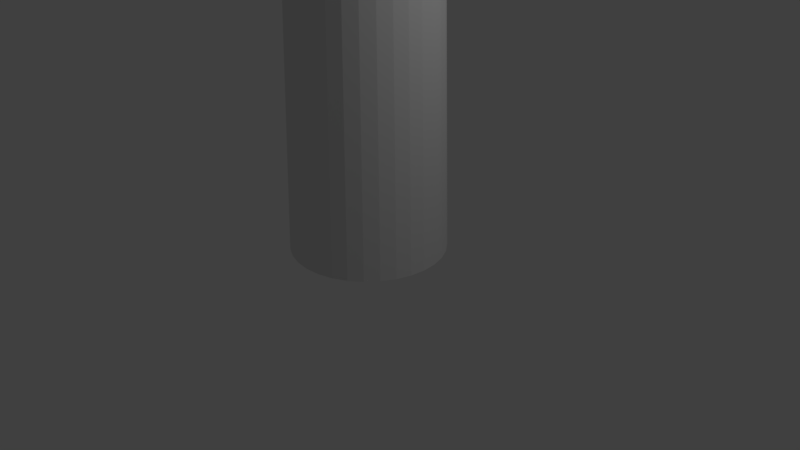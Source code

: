 # Source: pinoEmblema.blend  (saved by Blender 2.79.0; exported with 4.5.12 LTS)
import bpy
from mathutils import Matrix  # noqa: F401  (used for matrix-valued properties, if any)

bpy.ops.wm.read_factory_settings(use_empty=True)
scene = bpy.context.scene
scene.name = 'Scene'

# ---- collections
col_collection_1 = bpy.data.collections.new('Collection 1'); scene.collection.children.link(col_collection_1)

# ---- world
world_world = bpy.data.worlds.new('World'); scene.world = world_world
world_world.color = (0.05088, 0.05088, 0.05088)
world_world.use_sun_shadow = False
world_world.sun_shadow_jitter_overblur = 0.0
world_world.cycles.sampling_method = 'MANUAL'

# ---- cameras
cam_camera = bpy.data.cameras.new('Camera')
cam_camera.clip_end = 100.0
cam_camera.lens = 35.0
cam_camera.sensor_width = 32.0
cam_camera.sensor_height = 18.0
cam_camera.ortho_scale = 7.314
cam_camera.dof.focus_distance = 0.0
cam_camera.dof.aperture_fstop = 128.0

# ---- lights
light_lamp = bpy.data.lights.new('Lamp', 'POINT')
light_lamp.transmission_factor = 0.0
light_lamp.cutoff_distance = 30.0
light_lamp.energy = 100.0
light_lamp.shadow_buffer_clip_start = 1.001
light_lamp.shadow_soft_size = 0.1
light_lamp.shadow_maximum_resolution = 0.006
light_lamp.use_absolute_resolution = True

# ---- meshes
me_cylinder_002 = bpy.data.meshes.new('Cylinder.002')
me_cylinder_002.from_pydata([(-5.322, -1.172, 3.217), (0.2083, 1.487, 3.044), (-5.357, -1.106, 3.219), (0.1467, 1.48, 3.061), (-5.392, -1.041, 3.217), (0.07859, 1.483, 3.075), (-5.427, -0.9794, 3.21), (0.005987, 1.496, 3.085), (-5.459, -0.9226, 3.198), (-0.06842, 1.519, 3.092), (-5.489, -0.8733, 3.183), (-0.1418, 1.551, 3.094), (-5.514, -0.8333, 3.164), (-0.2112, 1.59, 3.091), (-5.534, -0.8041, 3.142), (-0.2742, 1.636, 3.085), (-5.548, -0.787, 3.119), (-0.3281, 1.686, 3.074), (-5.555, -0.7824, 3.095), (-0.3711, 1.738, 3.06), (-5.555, -0.7907, 3.07), (-0.4013, 1.79, 3.043), (-5.549, -0.8115, 3.047), (-0.4177, 1.841, 3.023), (-5.536, -0.844, 3.025), (-0.4196, 1.889, 3.002), (-5.516, -0.8869, 3.007), (-0.407, 1.931, 2.979), (-5.492, -0.9386, 2.991), (-0.3803, 1.966, 2.957), (-5.463, -0.9971, 2.979), (-0.3405, 1.993, 2.936), (-5.43, -1.06, 2.972), (-0.2893, 2.01, 2.917), (-5.395, -1.125, 2.97), (-0.2285, 2.017, 2.899), (-5.36, -1.19, 2.972), (-0.1605, 2.014, 2.885), (-5.326, -1.252, 2.979), (-0.08785, 2.001, 2.875), (-5.293, -1.309, 2.991), (-0.01344, 1.978, 2.869), (-5.263, -1.358, 3.006), (0.05991, 1.946, 2.867), (-5.238, -1.398, 3.025), (0.1294, 1.906, 2.869), (-5.218, -1.428, 3.047), (0.1923, 1.861, 2.876), (-5.204, -1.445, 3.07), (0.2463, 1.811, 2.886), (-5.197, -1.449, 3.094), (0.2892, 1.759, 2.901), (-5.197, -1.441, 3.119), (0.3195, 1.706, 2.918), (-5.203, -1.42, 3.142), (0.3359, 1.655, 2.938), (-5.217, -1.388, 3.163), (0.3378, 1.608, 2.959), (-5.236, -1.345, 3.182), (0.3251, 1.566, 2.981), (-5.261, -1.293, 3.198), (0.2984, 1.531, 3.003), (-5.29, -1.235, 3.209), (0.2588, 1.504, 3.024), (0.523, 2.382, 3.244), (0.5712, 2.388, 3.231), (0.4696, 2.384, 3.255), (0.4128, 2.395, 3.263), (0.3545, 2.413, 3.268), (0.297, 2.438, 3.269), (0.2426, 2.469, 3.267), (0.1933, 2.504, 3.262), (0.151, 2.543, 3.254), (0.1174, 2.584, 3.243), (0.09373, 2.626, 3.229), (0.08089, 2.665, 3.214), (0.07939, 2.703, 3.197), (0.08929, 2.736, 3.18), (0.1102, 2.763, 3.162), (0.1413, 2.784, 3.146), (0.1815, 2.797, 3.131), (0.2291, 2.803, 3.117), (0.2824, 2.801, 3.106), (0.3393, 2.79, 3.098), (0.3975, 2.772, 3.093), (0.455, 2.747, 3.092), (0.5094, 2.716, 3.093), (0.5587, 2.681, 3.099), (0.601, 2.642, 3.107), (0.6346, 2.601, 3.118), (0.6583, 2.559, 3.132), (0.6711, 2.52, 3.147), (0.6726, 2.482, 3.164), (0.6627, 2.449, 3.181), (0.6418, 2.422, 3.198), (0.6108, 2.401, 3.215), (1.08, 3.451, 3.4), (1.09, 3.495, 3.393), (1.061, 3.41, 3.407), (1.034, 3.375, 3.414), (0.9991, 3.346, 3.421), (0.9586, 3.324, 3.427), (0.9136, 3.31, 3.432), (0.8659, 3.305, 3.436), (0.8174, 3.309, 3.439), (0.7698, 3.322, 3.44), (0.7251, 3.343, 3.44), (0.6848, 3.372, 3.439), (0.6507, 3.407, 3.437), (0.6239, 3.447, 3.433), (0.6056, 3.49, 3.428), (0.5964, 3.536, 3.422), (0.5966, 3.581, 3.416), (0.6064, 3.625, 3.409), (0.6252, 3.665, 3.402), (0.6524, 3.701, 3.395), (0.6869, 3.73, 3.389), (0.7274, 3.752, 3.383), (0.7724, 3.766, 3.377), (0.82, 3.771, 3.373), (0.8686, 3.767, 3.37), (0.9161, 3.754, 3.369), (0.9609, 3.733, 3.369), (1.001, 3.704, 3.37), (1.035, 3.669, 3.372), (1.062, 3.629, 3.376), (1.08, 3.586, 3.381), (1.09, 3.54, 3.387), (1.096, 3.787, 3.625), (1.101, 3.807, 3.622), (1.088, 3.769, 3.629), (1.075, 3.753, 3.632), (1.06, 3.739, 3.635), (1.041, 3.729, 3.638), (1.021, 3.723, 3.64), (0.9991, 3.721, 3.642), (0.977, 3.723, 3.643), (0.9553, 3.729, 3.644), (0.9349, 3.738, 3.644), (0.9166, 3.751, 3.643), (0.901, 3.767, 3.642), (0.8888, 3.785, 3.64), (0.8805, 3.805, 3.638), (0.8763, 3.826, 3.636), (0.8764, 3.847, 3.633), (0.8808, 3.867, 3.63), (0.8894, 3.885, 3.626), (0.9018, 3.901, 3.623), (0.9175, 3.915, 3.62), (0.936, 3.925, 3.617), (0.9565, 3.931, 3.615), (0.9782, 3.933, 3.613), (1.0, 3.931, 3.612), (1.022, 3.925, 3.611), (1.042, 3.916, 3.611), (1.061, 3.903, 3.612), (1.076, 3.887, 3.613), (1.088, 3.869, 3.615), (1.097, 3.849, 3.617), (1.101, 3.828, 3.619)], [], [(0, 1, 3, 2), (2, 3, 5, 4), (4, 5, 7, 6), (6, 7, 9, 8), (8, 9, 11, 10), (10, 11, 13, 12), (12, 13, 15, 14), (14, 15, 17, 16), (16, 17, 19, 18), (18, 19, 21, 20), (20, 21, 23, 22), (22, 23, 25, 24), (24, 25, 27, 26), (26, 27, 29, 28), (28, 29, 31, 30), (30, 31, 33, 32), (32, 33, 35, 34), (34, 35, 37, 36), (36, 37, 39, 38), (38, 39, 41, 40), (40, 41, 43, 42), (42, 43, 45, 44), (44, 45, 47, 46), (46, 47, 49, 48), (48, 49, 51, 50), (50, 51, 53, 52), (52, 53, 55, 54), (54, 55, 57, 56), (56, 57, 59, 58), (58, 59, 61, 60), (5, 3, 64, 66), (60, 61, 63, 62), (62, 63, 1, 0), (0, 2, 4, 6, 8, 10, 12, 14, 16, 18, 20, 22, 24, 26, 28, 30, 32, 34, 36, 38, 40, 42, 44, 46, 48, 50, 52, 54, 56, 58, 60, 62), (81, 80, 112, 113), (23, 21, 74, 75), (41, 39, 83, 84), (59, 57, 92, 93), (15, 13, 70, 71), (33, 31, 79, 80), (51, 49, 88, 89), (7, 5, 66, 67), (25, 23, 75, 76), (43, 41, 84, 85), (61, 59, 93, 94), (17, 15, 71, 72), (35, 33, 80, 81), (53, 51, 89, 90), (9, 7, 67, 68), (27, 25, 76, 77), (45, 43, 85, 86), (63, 61, 94, 95), (19, 17, 72, 73), (37, 35, 81, 82), (55, 53, 90, 91), (11, 9, 68, 69), (29, 27, 77, 78), (47, 45, 86, 87), (3, 1, 65, 64), (1, 63, 95, 65), (21, 19, 73, 74), (39, 37, 82, 83), (57, 55, 91, 92), (13, 11, 69, 70), (31, 29, 78, 79), (49, 47, 87, 88), (116, 115, 147, 148), (68, 67, 99, 100), (95, 94, 126, 127), (82, 81, 113, 114), (69, 68, 100, 101), (65, 95, 127, 97), (83, 82, 114, 115), (70, 69, 101, 102), (84, 83, 115, 116), (71, 70, 102, 103), (85, 84, 116, 117), (72, 71, 103, 104), (86, 85, 117, 118), (73, 72, 104, 105), (87, 86, 118, 119), (74, 73, 105, 106), (88, 87, 119, 120), (75, 74, 106, 107), (89, 88, 120, 121), (76, 75, 107, 108), (90, 89, 121, 122), (77, 76, 108, 109), (91, 90, 122, 123), (78, 77, 109, 110), (64, 65, 97, 96), (92, 91, 123, 124), (79, 78, 110, 111), (66, 64, 96, 98), (93, 92, 124, 125), (80, 79, 111, 112), (67, 66, 98, 99), (94, 93, 125, 126), (128, 129, 159, 158, 157, 156, 155, 154, 153, 152, 151, 150, 149, 148, 147, 146, 145, 144, 143, 142, 141, 140, 139, 138, 137, 136, 135, 134, 133, 132, 131, 130), (103, 102, 134, 135), (117, 116, 148, 149), (104, 103, 135, 136), (118, 117, 149, 150), (105, 104, 136, 137), (119, 118, 150, 151), (106, 105, 137, 138), (120, 119, 151, 152), (107, 106, 138, 139), (121, 120, 152, 153), (108, 107, 139, 140), (122, 121, 153, 154), (109, 108, 140, 141), (123, 122, 154, 155), (110, 109, 141, 142), (96, 97, 129, 128), (124, 123, 155, 156), (111, 110, 142, 143), (98, 96, 128, 130), (125, 124, 156, 157), (112, 111, 143, 144), (99, 98, 130, 131), (126, 125, 157, 158), (113, 112, 144, 145), (100, 99, 131, 132), (127, 126, 158, 159), (114, 113, 145, 146), (101, 100, 132, 133), (97, 127, 159, 129), (115, 114, 146, 147), (102, 101, 133, 134)])
me_cylinder_002.use_remesh_preserve_volume = False
me_cylinder_002.use_remesh_preserve_attributes = False
me_cylinder_002.use_mirror_vertex_groups = False
me_cylinder_002.update()
me_cylinder = bpy.data.meshes.new('Cylinder')
me_cylinder.from_pydata([(0.0, 1.0, -0.07413), (8.978e-08, 0.2439, 1.926), (0.1951, 0.9808, -0.07413), (0.04758, 0.2392, 1.926), (0.3827, 0.9239, -0.07413), (0.09334, 0.2253, 1.926), (0.5556, 0.8315, -0.07413), (0.1355, 0.2028, 1.926), (0.7071, 0.7071, -0.07413), (0.1725, 0.1725, 1.926), (0.8315, 0.5556, -0.07413), (0.2028, 0.1355, 1.926), (0.9239, 0.3827, -0.07413), (0.2253, 0.09334, 1.926), (0.9808, 0.1951, -0.07413), (0.2392, 0.04758, 1.926), (1.0, 7.55e-08, -0.07413), (0.2439, 2.339e-07, 1.926), (0.9808, -0.1951, -0.07413), (0.2392, -0.04758, 1.926), (0.9239, -0.3827, -0.07413), (0.2253, -0.09334, 1.926), (0.8315, -0.5556, -0.07413), (0.2028, -0.1355, 1.926), (0.7071, -0.7071, -0.07413), (0.1725, -0.1725, 1.926), (0.5556, -0.8315, -0.07413), (0.1355, -0.2028, 1.926), (0.3827, -0.9239, -0.07413), (0.09334, -0.2253, 1.926), (0.1951, -0.9808, -0.07413), (0.04758, -0.2392, 1.926), (-3.258e-07, -1.0, -0.07413), (1.031e-08, -0.2439, 1.926), (-0.1951, -0.9808, -0.07413), (-0.04758, -0.2392, 1.926), (-0.3827, -0.9239, -0.07413), (-0.09334, -0.2253, 1.926), (-0.5556, -0.8315, -0.07413), (-0.1355, -0.2028, 1.926), (-0.7071, -0.7071, -0.07413), (-0.1725, -0.1725, 1.926), (-0.8315, -0.5556, -0.07413), (-0.2028, -0.1355, 1.926), (-0.9239, -0.3827, -0.07413), (-0.2253, -0.09334, 1.926), (-0.9808, -0.1951, -0.07413), (-0.2392, -0.04758, 1.926), (-1.0, 9.656e-07, -0.07413), (-0.2439, 4.51e-07, 1.926), (-0.9808, 0.1951, -0.07413), (-0.2392, 0.04758, 1.926), (-0.9239, 0.3827, -0.07413), (-0.2253, 0.09334, 1.926), (-0.8315, 0.5556, -0.07413), (-0.2028, 0.1355, 1.926), (-0.7071, 0.7071, -0.07413), (-0.1725, 0.1725, 1.926), (-0.5556, 0.8315, -0.07413), (-0.1355, 0.2028, 1.926), (-0.3827, 0.9239, -0.07413), (-0.09334, 0.2253, 1.926), (-0.1951, 0.9808, -0.07413), (-0.04758, 0.2392, 1.926)], [], [(0, 1, 3, 2), (2, 3, 5, 4), (4, 5, 7, 6), (6, 7, 9, 8), (8, 9, 11, 10), (10, 11, 13, 12), (12, 13, 15, 14), (14, 15, 17, 16), (16, 17, 19, 18), (18, 19, 21, 20), (20, 21, 23, 22), (22, 23, 25, 24), (24, 25, 27, 26), (26, 27, 29, 28), (28, 29, 31, 30), (30, 31, 33, 32), (32, 33, 35, 34), (34, 35, 37, 36), (36, 37, 39, 38), (38, 39, 41, 40), (40, 41, 43, 42), (42, 43, 45, 44), (44, 45, 47, 46), (46, 47, 49, 48), (48, 49, 51, 50), (50, 51, 53, 52), (52, 53, 55, 54), (54, 55, 57, 56), (56, 57, 59, 58), (58, 59, 61, 60), (3, 1, 63, 61, 59, 57, 55, 53, 51, 49, 47, 45, 43, 41, 39, 37, 35, 33, 31, 29, 27, 25, 23, 21, 19, 17, 15, 13, 11, 9, 7, 5), (60, 61, 63, 62), (62, 63, 1, 0), (0, 2, 4, 6, 8, 10, 12, 14, 16, 18, 20, 22, 24, 26, 28, 30, 32, 34, 36, 38, 40, 42, 44, 46, 48, 50, 52, 54, 56, 58, 60, 62)])
me_cylinder.use_remesh_preserve_volume = False
me_cylinder.use_remesh_preserve_attributes = False
me_cylinder.use_mirror_vertex_groups = False
me_cylinder.update()
me_cylinder_003 = bpy.data.meshes.new('Cylinder.003')
me_cylinder_003.from_pydata([(-5.322, -1.172, 3.217), (0.2083, 1.487, 3.044), (-5.357, -1.106, 3.219), (0.1467, 1.48, 3.061), (-5.392, -1.041, 3.217), (0.07859, 1.483, 3.075), (-5.427, -0.9794, 3.21), (0.005987, 1.496, 3.085), (-5.459, -0.9226, 3.198), (-0.06842, 1.519, 3.092), (-5.489, -0.8733, 3.183), (-0.1418, 1.551, 3.094), (-5.514, -0.8333, 3.164), (-0.2112, 1.59, 3.091), (-5.534, -0.8041, 3.142), (-0.2742, 1.636, 3.085), (-5.548, -0.787, 3.119), (-0.3281, 1.686, 3.074), (-5.555, -0.7824, 3.095), (-0.3711, 1.738, 3.06), (-5.555, -0.7907, 3.07), (-0.4013, 1.79, 3.043), (-5.549, -0.8115, 3.047), (-0.4177, 1.841, 3.023), (-5.536, -0.844, 3.025), (-0.4196, 1.889, 3.002), (-5.516, -0.8869, 3.007), (-0.407, 1.931, 2.979), (-5.492, -0.9386, 2.991), (-0.3803, 1.966, 2.957), (-5.463, -0.9971, 2.979), (-0.3405, 1.993, 2.936), (-5.43, -1.06, 2.972), (-0.2893, 2.01, 2.917), (-5.395, -1.125, 2.97), (-0.2285, 2.017, 2.899), (-5.36, -1.19, 2.972), (-0.1605, 2.014, 2.885), (-5.326, -1.252, 2.979), (-0.08785, 2.001, 2.875), (-5.293, -1.309, 2.991), (-0.01344, 1.978, 2.869), (-5.263, -1.358, 3.006), (0.05991, 1.946, 2.867), (-5.238, -1.398, 3.025), (0.1294, 1.906, 2.869), (-5.218, -1.428, 3.047), (0.1923, 1.861, 2.876), (-5.204, -1.445, 3.07), (0.2463, 1.811, 2.886), (-5.197, -1.449, 3.094), (0.2892, 1.759, 2.901), (-5.197, -1.441, 3.119), (0.3195, 1.706, 2.918), (-5.203, -1.42, 3.142), (0.3359, 1.655, 2.938), (-5.217, -1.388, 3.163), (0.3378, 1.608, 2.959), (-5.236, -1.345, 3.182), (0.3251, 1.566, 2.981), (-5.261, -1.293, 3.198), (0.2984, 1.531, 3.003), (-5.29, -1.235, 3.209), (0.2588, 1.504, 3.024), (0.523, 2.382, 3.244), (0.5712, 2.388, 3.231), (0.4696, 2.384, 3.255), (0.4128, 2.395, 3.263), (0.3545, 2.413, 3.268), (0.297, 2.438, 3.269), (0.2426, 2.469, 3.267), (0.1933, 2.504, 3.262), (0.151, 2.543, 3.254), (0.1174, 2.584, 3.243), (0.09373, 2.626, 3.229), (0.08089, 2.665, 3.214), (0.07939, 2.703, 3.197), (0.08929, 2.736, 3.18), (0.1102, 2.763, 3.162), (0.1413, 2.784, 3.146), (0.1815, 2.797, 3.131), (0.2291, 2.803, 3.117), (0.2824, 2.801, 3.106), (0.3393, 2.79, 3.098), (0.3975, 2.772, 3.093), (0.455, 2.747, 3.092), (0.5094, 2.716, 3.093), (0.5587, 2.681, 3.099), (0.601, 2.642, 3.107), (0.6346, 2.601, 3.118), (0.6583, 2.559, 3.132), (0.6711, 2.52, 3.147), (0.6726, 2.482, 3.164), (0.6627, 2.449, 3.181), (0.6418, 2.422, 3.198), (0.6108, 2.401, 3.215), (1.08, 3.451, 3.4), (1.09, 3.495, 3.393), (1.061, 3.41, 3.407), (1.034, 3.375, 3.414), (0.9991, 3.346, 3.421), (0.9586, 3.324, 3.427), (0.9136, 3.31, 3.432), (0.8659, 3.305, 3.436), (0.8174, 3.309, 3.439), (0.7698, 3.322, 3.44), (0.7251, 3.343, 3.44), (0.6848, 3.372, 3.439), (0.6507, 3.407, 3.437), (0.6239, 3.447, 3.433), (0.6056, 3.49, 3.428), (0.5964, 3.536, 3.422), (0.5966, 3.581, 3.416), (0.6064, 3.625, 3.409), (0.6252, 3.665, 3.402), (0.6524, 3.701, 3.395), (0.6869, 3.73, 3.389), (0.7274, 3.752, 3.383), (0.7724, 3.766, 3.377), (0.82, 3.771, 3.373), (0.8686, 3.767, 3.37), (0.9161, 3.754, 3.369), (0.9609, 3.733, 3.369), (1.001, 3.704, 3.37), (1.035, 3.669, 3.372), (1.062, 3.629, 3.376), (1.08, 3.586, 3.381), (1.09, 3.54, 3.387), (1.096, 3.787, 3.625), (1.101, 3.807, 3.622), (1.088, 3.769, 3.629), (1.075, 3.753, 3.632), (1.06, 3.739, 3.635), (1.041, 3.729, 3.638), (1.021, 3.723, 3.64), (0.9991, 3.721, 3.642), (0.977, 3.723, 3.643), (0.9553, 3.729, 3.644), (0.9349, 3.738, 3.644), (0.9166, 3.751, 3.643), (0.901, 3.767, 3.642), (0.8888, 3.785, 3.64), (0.8805, 3.805, 3.638), (0.8763, 3.826, 3.636), (0.8764, 3.847, 3.633), (0.8808, 3.867, 3.63), (0.8894, 3.885, 3.626), (0.9018, 3.901, 3.623), (0.9175, 3.915, 3.62), (0.936, 3.925, 3.617), (0.9565, 3.931, 3.615), (0.9782, 3.933, 3.613), (1.0, 3.931, 3.612), (1.022, 3.925, 3.611), (1.042, 3.916, 3.611), (1.061, 3.903, 3.612), (1.076, 3.887, 3.613), (1.088, 3.869, 3.615), (1.097, 3.849, 3.617), (1.101, 3.828, 3.619)], [], [(0, 1, 3, 2), (2, 3, 5, 4), (4, 5, 7, 6), (6, 7, 9, 8), (8, 9, 11, 10), (10, 11, 13, 12), (12, 13, 15, 14), (14, 15, 17, 16), (16, 17, 19, 18), (18, 19, 21, 20), (20, 21, 23, 22), (22, 23, 25, 24), (24, 25, 27, 26), (26, 27, 29, 28), (28, 29, 31, 30), (30, 31, 33, 32), (32, 33, 35, 34), (34, 35, 37, 36), (36, 37, 39, 38), (38, 39, 41, 40), (40, 41, 43, 42), (42, 43, 45, 44), (44, 45, 47, 46), (46, 47, 49, 48), (48, 49, 51, 50), (50, 51, 53, 52), (52, 53, 55, 54), (54, 55, 57, 56), (56, 57, 59, 58), (58, 59, 61, 60), (5, 3, 64, 66), (60, 61, 63, 62), (62, 63, 1, 0), (0, 2, 4, 6, 8, 10, 12, 14, 16, 18, 20, 22, 24, 26, 28, 30, 32, 34, 36, 38, 40, 42, 44, 46, 48, 50, 52, 54, 56, 58, 60, 62), (81, 80, 112, 113), (23, 21, 74, 75), (41, 39, 83, 84), (59, 57, 92, 93), (15, 13, 70, 71), (33, 31, 79, 80), (51, 49, 88, 89), (7, 5, 66, 67), (25, 23, 75, 76), (43, 41, 84, 85), (61, 59, 93, 94), (17, 15, 71, 72), (35, 33, 80, 81), (53, 51, 89, 90), (9, 7, 67, 68), (27, 25, 76, 77), (45, 43, 85, 86), (63, 61, 94, 95), (19, 17, 72, 73), (37, 35, 81, 82), (55, 53, 90, 91), (11, 9, 68, 69), (29, 27, 77, 78), (47, 45, 86, 87), (3, 1, 65, 64), (1, 63, 95, 65), (21, 19, 73, 74), (39, 37, 82, 83), (57, 55, 91, 92), (13, 11, 69, 70), (31, 29, 78, 79), (49, 47, 87, 88), (116, 115, 147, 148), (68, 67, 99, 100), (95, 94, 126, 127), (82, 81, 113, 114), (69, 68, 100, 101), (65, 95, 127, 97), (83, 82, 114, 115), (70, 69, 101, 102), (84, 83, 115, 116), (71, 70, 102, 103), (85, 84, 116, 117), (72, 71, 103, 104), (86, 85, 117, 118), (73, 72, 104, 105), (87, 86, 118, 119), (74, 73, 105, 106), (88, 87, 119, 120), (75, 74, 106, 107), (89, 88, 120, 121), (76, 75, 107, 108), (90, 89, 121, 122), (77, 76, 108, 109), (91, 90, 122, 123), (78, 77, 109, 110), (64, 65, 97, 96), (92, 91, 123, 124), (79, 78, 110, 111), (66, 64, 96, 98), (93, 92, 124, 125), (80, 79, 111, 112), (67, 66, 98, 99), (94, 93, 125, 126), (128, 129, 159, 158, 157, 156, 155, 154, 153, 152, 151, 150, 149, 148, 147, 146, 145, 144, 143, 142, 141, 140, 139, 138, 137, 136, 135, 134, 133, 132, 131, 130), (103, 102, 134, 135), (117, 116, 148, 149), (104, 103, 135, 136), (118, 117, 149, 150), (105, 104, 136, 137), (119, 118, 150, 151), (106, 105, 137, 138), (120, 119, 151, 152), (107, 106, 138, 139), (121, 120, 152, 153), (108, 107, 139, 140), (122, 121, 153, 154), (109, 108, 140, 141), (123, 122, 154, 155), (110, 109, 141, 142), (96, 97, 129, 128), (124, 123, 155, 156), (111, 110, 142, 143), (98, 96, 128, 130), (125, 124, 156, 157), (112, 111, 143, 144), (99, 98, 130, 131), (126, 125, 157, 158), (113, 112, 144, 145), (100, 99, 131, 132), (127, 126, 158, 159), (114, 113, 145, 146), (101, 100, 132, 133), (97, 127, 159, 129), (115, 114, 146, 147), (102, 101, 133, 134)])
me_cylinder_003.use_remesh_preserve_volume = False
me_cylinder_003.use_remesh_preserve_attributes = False
me_cylinder_003.use_mirror_vertex_groups = False
me_cylinder_003.update()
me_cylinder_004 = bpy.data.meshes.new('Cylinder.004')
me_cylinder_004.from_pydata([(-5.322, -1.172, 3.217), (0.2083, 1.487, 3.044), (-5.357, -1.106, 3.219), (0.1467, 1.48, 3.061), (-5.392, -1.041, 3.217), (0.07859, 1.483, 3.075), (-5.427, -0.9794, 3.21), (0.005987, 1.496, 3.085), (-5.459, -0.9226, 3.198), (-0.06842, 1.519, 3.092), (-5.489, -0.8733, 3.183), (-0.1418, 1.551, 3.094), (-5.514, -0.8333, 3.164), (-0.2112, 1.59, 3.091), (-5.534, -0.8041, 3.142), (-0.2742, 1.636, 3.085), (-5.548, -0.787, 3.119), (-0.3281, 1.686, 3.074), (-5.555, -0.7824, 3.095), (-0.3711, 1.738, 3.06), (-5.555, -0.7907, 3.07), (-0.4013, 1.79, 3.043), (-5.549, -0.8115, 3.047), (-0.4177, 1.841, 3.023), (-5.536, -0.844, 3.025), (-0.4196, 1.889, 3.002), (-5.516, -0.8869, 3.007), (-0.407, 1.931, 2.979), (-5.492, -0.9386, 2.991), (-0.3803, 1.966, 2.957), (-5.463, -0.9971, 2.979), (-0.3405, 1.993, 2.936), (-5.43, -1.06, 2.972), (-0.2893, 2.01, 2.917), (-5.395, -1.125, 2.97), (-0.2285, 2.017, 2.899), (-5.36, -1.19, 2.972), (-0.1605, 2.014, 2.885), (-5.326, -1.252, 2.979), (-0.08785, 2.001, 2.875), (-5.293, -1.309, 2.991), (-0.01344, 1.978, 2.869), (-5.263, -1.358, 3.006), (0.05991, 1.946, 2.867), (-5.238, -1.398, 3.025), (0.1294, 1.906, 2.869), (-5.218, -1.428, 3.047), (0.1923, 1.861, 2.876), (-5.204, -1.445, 3.07), (0.2463, 1.811, 2.886), (-5.197, -1.449, 3.094), (0.2892, 1.759, 2.901), (-5.197, -1.441, 3.119), (0.3195, 1.706, 2.918), (-5.203, -1.42, 3.142), (0.3359, 1.655, 2.938), (-5.217, -1.388, 3.163), (0.3378, 1.608, 2.959), (-5.236, -1.345, 3.182), (0.3251, 1.566, 2.981), (-5.261, -1.293, 3.198), (0.2984, 1.531, 3.003), (-5.29, -1.235, 3.209), (0.2588, 1.504, 3.024), (0.523, 2.382, 3.244), (0.5712, 2.388, 3.231), (0.4696, 2.384, 3.255), (0.4128, 2.395, 3.263), (0.3545, 2.413, 3.268), (0.297, 2.438, 3.269), (0.2426, 2.469, 3.267), (0.1933, 2.504, 3.262), (0.151, 2.543, 3.254), (0.1174, 2.584, 3.243), (0.09373, 2.626, 3.229), (0.08089, 2.665, 3.214), (0.07939, 2.703, 3.197), (0.08929, 2.736, 3.18), (0.1102, 2.763, 3.162), (0.1413, 2.784, 3.146), (0.1815, 2.797, 3.131), (0.2291, 2.803, 3.117), (0.2824, 2.801, 3.106), (0.3393, 2.79, 3.098), (0.3975, 2.772, 3.093), (0.455, 2.747, 3.092), (0.5094, 2.716, 3.093), (0.5587, 2.681, 3.099), (0.601, 2.642, 3.107), (0.6346, 2.601, 3.118), (0.6583, 2.559, 3.132), (0.6711, 2.52, 3.147), (0.6726, 2.482, 3.164), (0.6627, 2.449, 3.181), (0.6418, 2.422, 3.198), (0.6108, 2.401, 3.215), (1.08, 3.451, 3.4), (1.09, 3.495, 3.393), (1.061, 3.41, 3.407), (1.034, 3.375, 3.414), (0.9991, 3.346, 3.421), (0.9586, 3.324, 3.427), (0.9136, 3.31, 3.432), (0.8659, 3.305, 3.436), (0.8174, 3.309, 3.439), (0.7698, 3.322, 3.44), (0.7251, 3.343, 3.44), (0.6848, 3.372, 3.439), (0.6507, 3.407, 3.437), (0.6239, 3.447, 3.433), (0.6056, 3.49, 3.428), (0.5964, 3.536, 3.422), (0.5966, 3.581, 3.416), (0.6064, 3.625, 3.409), (0.6252, 3.665, 3.402), (0.6524, 3.701, 3.395), (0.6869, 3.73, 3.389), (0.7274, 3.752, 3.383), (0.7724, 3.766, 3.377), (0.82, 3.771, 3.373), (0.8686, 3.767, 3.37), (0.9161, 3.754, 3.369), (0.9609, 3.733, 3.369), (1.001, 3.704, 3.37), (1.035, 3.669, 3.372), (1.062, 3.629, 3.376), (1.08, 3.586, 3.381), (1.09, 3.54, 3.387), (1.096, 3.787, 3.625), (1.101, 3.807, 3.622), (1.088, 3.769, 3.629), (1.075, 3.753, 3.632), (1.06, 3.739, 3.635), (1.041, 3.729, 3.638), (1.021, 3.723, 3.64), (0.9991, 3.721, 3.642), (0.977, 3.723, 3.643), (0.9553, 3.729, 3.644), (0.9349, 3.738, 3.644), (0.9166, 3.751, 3.643), (0.901, 3.767, 3.642), (0.8888, 3.785, 3.64), (0.8805, 3.805, 3.638), (0.8763, 3.826, 3.636), (0.8764, 3.847, 3.633), (0.8808, 3.867, 3.63), (0.8894, 3.885, 3.626), (0.9018, 3.901, 3.623), (0.9175, 3.915, 3.62), (0.936, 3.925, 3.617), (0.9565, 3.931, 3.615), (0.9782, 3.933, 3.613), (1.0, 3.931, 3.612), (1.022, 3.925, 3.611), (1.042, 3.916, 3.611), (1.061, 3.903, 3.612), (1.076, 3.887, 3.613), (1.088, 3.869, 3.615), (1.097, 3.849, 3.617), (1.101, 3.828, 3.619)], [], [(0, 1, 3, 2), (2, 3, 5, 4), (4, 5, 7, 6), (6, 7, 9, 8), (8, 9, 11, 10), (10, 11, 13, 12), (12, 13, 15, 14), (14, 15, 17, 16), (16, 17, 19, 18), (18, 19, 21, 20), (20, 21, 23, 22), (22, 23, 25, 24), (24, 25, 27, 26), (26, 27, 29, 28), (28, 29, 31, 30), (30, 31, 33, 32), (32, 33, 35, 34), (34, 35, 37, 36), (36, 37, 39, 38), (38, 39, 41, 40), (40, 41, 43, 42), (42, 43, 45, 44), (44, 45, 47, 46), (46, 47, 49, 48), (48, 49, 51, 50), (50, 51, 53, 52), (52, 53, 55, 54), (54, 55, 57, 56), (56, 57, 59, 58), (58, 59, 61, 60), (5, 3, 64, 66), (60, 61, 63, 62), (62, 63, 1, 0), (0, 2, 4, 6, 8, 10, 12, 14, 16, 18, 20, 22, 24, 26, 28, 30, 32, 34, 36, 38, 40, 42, 44, 46, 48, 50, 52, 54, 56, 58, 60, 62), (81, 80, 112, 113), (23, 21, 74, 75), (41, 39, 83, 84), (59, 57, 92, 93), (15, 13, 70, 71), (33, 31, 79, 80), (51, 49, 88, 89), (7, 5, 66, 67), (25, 23, 75, 76), (43, 41, 84, 85), (61, 59, 93, 94), (17, 15, 71, 72), (35, 33, 80, 81), (53, 51, 89, 90), (9, 7, 67, 68), (27, 25, 76, 77), (45, 43, 85, 86), (63, 61, 94, 95), (19, 17, 72, 73), (37, 35, 81, 82), (55, 53, 90, 91), (11, 9, 68, 69), (29, 27, 77, 78), (47, 45, 86, 87), (3, 1, 65, 64), (1, 63, 95, 65), (21, 19, 73, 74), (39, 37, 82, 83), (57, 55, 91, 92), (13, 11, 69, 70), (31, 29, 78, 79), (49, 47, 87, 88), (116, 115, 147, 148), (68, 67, 99, 100), (95, 94, 126, 127), (82, 81, 113, 114), (69, 68, 100, 101), (65, 95, 127, 97), (83, 82, 114, 115), (70, 69, 101, 102), (84, 83, 115, 116), (71, 70, 102, 103), (85, 84, 116, 117), (72, 71, 103, 104), (86, 85, 117, 118), (73, 72, 104, 105), (87, 86, 118, 119), (74, 73, 105, 106), (88, 87, 119, 120), (75, 74, 106, 107), (89, 88, 120, 121), (76, 75, 107, 108), (90, 89, 121, 122), (77, 76, 108, 109), (91, 90, 122, 123), (78, 77, 109, 110), (64, 65, 97, 96), (92, 91, 123, 124), (79, 78, 110, 111), (66, 64, 96, 98), (93, 92, 124, 125), (80, 79, 111, 112), (67, 66, 98, 99), (94, 93, 125, 126), (128, 129, 159, 158, 157, 156, 155, 154, 153, 152, 151, 150, 149, 148, 147, 146, 145, 144, 143, 142, 141, 140, 139, 138, 137, 136, 135, 134, 133, 132, 131, 130), (103, 102, 134, 135), (117, 116, 148, 149), (104, 103, 135, 136), (118, 117, 149, 150), (105, 104, 136, 137), (119, 118, 150, 151), (106, 105, 137, 138), (120, 119, 151, 152), (107, 106, 138, 139), (121, 120, 152, 153), (108, 107, 139, 140), (122, 121, 153, 154), (109, 108, 140, 141), (123, 122, 154, 155), (110, 109, 141, 142), (96, 97, 129, 128), (124, 123, 155, 156), (111, 110, 142, 143), (98, 96, 128, 130), (125, 124, 156, 157), (112, 111, 143, 144), (99, 98, 130, 131), (126, 125, 157, 158), (113, 112, 144, 145), (100, 99, 131, 132), (127, 126, 158, 159), (114, 113, 145, 146), (101, 100, 132, 133), (97, 127, 159, 129), (115, 114, 146, 147), (102, 101, 133, 134)])
me_cylinder_004.use_remesh_preserve_volume = False
me_cylinder_004.use_remesh_preserve_attributes = False
me_cylinder_004.use_mirror_vertex_groups = False
me_cylinder_004.update()
me_cylinder_005 = bpy.data.meshes.new('Cylinder.005')
me_cylinder_005.from_pydata([(-5.322, -1.172, 3.217), (0.2083, 1.487, 3.044), (-5.357, -1.106, 3.219), (0.1467, 1.48, 3.061), (-5.392, -1.041, 3.217), (0.07859, 1.483, 3.075), (-5.427, -0.9794, 3.21), (0.005987, 1.496, 3.085), (-5.459, -0.9226, 3.198), (-0.06842, 1.519, 3.092), (-5.489, -0.8733, 3.183), (-0.1418, 1.551, 3.094), (-5.514, -0.8333, 3.164), (-0.2112, 1.59, 3.091), (-5.534, -0.8041, 3.142), (-0.2742, 1.636, 3.085), (-5.548, -0.787, 3.119), (-0.3281, 1.686, 3.074), (-5.555, -0.7824, 3.095), (-0.3711, 1.738, 3.06), (-5.555, -0.7907, 3.07), (-0.4013, 1.79, 3.043), (-5.549, -0.8115, 3.047), (-0.4177, 1.841, 3.023), (-5.536, -0.844, 3.025), (-0.4196, 1.889, 3.002), (-5.516, -0.8869, 3.007), (-0.407, 1.931, 2.979), (-5.492, -0.9386, 2.991), (-0.3803, 1.966, 2.957), (-5.463, -0.9971, 2.979), (-0.3405, 1.993, 2.936), (-5.43, -1.06, 2.972), (-0.2893, 2.01, 2.917), (-5.395, -1.125, 2.97), (-0.2285, 2.017, 2.899), (-5.36, -1.19, 2.972), (-0.1605, 2.014, 2.885), (-5.326, -1.252, 2.979), (-0.08785, 2.001, 2.875), (-5.293, -1.309, 2.991), (-0.01344, 1.978, 2.869), (-5.263, -1.358, 3.006), (0.05991, 1.946, 2.867), (-5.238, -1.398, 3.025), (0.1294, 1.906, 2.869), (-5.218, -1.428, 3.047), (0.1923, 1.861, 2.876), (-5.204, -1.445, 3.07), (0.2463, 1.811, 2.886), (-5.197, -1.449, 3.094), (0.2892, 1.759, 2.901), (-5.197, -1.441, 3.119), (0.3195, 1.706, 2.918), (-5.203, -1.42, 3.142), (0.3359, 1.655, 2.938), (-5.217, -1.388, 3.163), (0.3378, 1.608, 2.959), (-5.236, -1.345, 3.182), (0.3251, 1.566, 2.981), (-5.261, -1.293, 3.198), (0.2984, 1.531, 3.003), (-5.29, -1.235, 3.209), (0.2588, 1.504, 3.024), (0.523, 2.382, 3.244), (0.5712, 2.388, 3.231), (0.4696, 2.384, 3.255), (0.4128, 2.395, 3.263), (0.3545, 2.413, 3.268), (0.297, 2.438, 3.269), (0.2426, 2.469, 3.267), (0.1933, 2.504, 3.262), (0.151, 2.543, 3.254), (0.1174, 2.584, 3.243), (0.09373, 2.626, 3.229), (0.08089, 2.665, 3.214), (0.07939, 2.703, 3.197), (0.08929, 2.736, 3.18), (0.1102, 2.763, 3.162), (0.1413, 2.784, 3.146), (0.1815, 2.797, 3.131), (0.2291, 2.803, 3.117), (0.2824, 2.801, 3.106), (0.3393, 2.79, 3.098), (0.3975, 2.772, 3.093), (0.455, 2.747, 3.092), (0.5094, 2.716, 3.093), (0.5587, 2.681, 3.099), (0.601, 2.642, 3.107), (0.6346, 2.601, 3.118), (0.6583, 2.559, 3.132), (0.6711, 2.52, 3.147), (0.6726, 2.482, 3.164), (0.6627, 2.449, 3.181), (0.6418, 2.422, 3.198), (0.6108, 2.401, 3.215), (1.08, 3.451, 3.4), (1.09, 3.495, 3.393), (1.061, 3.41, 3.407), (1.034, 3.375, 3.414), (0.9991, 3.346, 3.421), (0.9586, 3.324, 3.427), (0.9136, 3.31, 3.432), (0.8659, 3.305, 3.436), (0.8174, 3.309, 3.439), (0.7698, 3.322, 3.44), (0.7251, 3.343, 3.44), (0.6848, 3.372, 3.439), (0.6507, 3.407, 3.437), (0.6239, 3.447, 3.433), (0.6056, 3.49, 3.428), (0.5964, 3.536, 3.422), (0.5966, 3.581, 3.416), (0.6064, 3.625, 3.409), (0.6252, 3.665, 3.402), (0.6524, 3.701, 3.395), (0.6869, 3.73, 3.389), (0.7274, 3.752, 3.383), (0.7724, 3.766, 3.377), (0.82, 3.771, 3.373), (0.8686, 3.767, 3.37), (0.9161, 3.754, 3.369), (0.9609, 3.733, 3.369), (1.001, 3.704, 3.37), (1.035, 3.669, 3.372), (1.062, 3.629, 3.376), (1.08, 3.586, 3.381), (1.09, 3.54, 3.387), (1.096, 3.787, 3.625), (1.101, 3.807, 3.622), (1.088, 3.769, 3.629), (1.075, 3.753, 3.632), (1.06, 3.739, 3.635), (1.041, 3.729, 3.638), (1.021, 3.723, 3.64), (0.9991, 3.721, 3.642), (0.977, 3.723, 3.643), (0.9553, 3.729, 3.644), (0.9349, 3.738, 3.644), (0.9166, 3.751, 3.643), (0.901, 3.767, 3.642), (0.8888, 3.785, 3.64), (0.8805, 3.805, 3.638), (0.8763, 3.826, 3.636), (0.8764, 3.847, 3.633), (0.8808, 3.867, 3.63), (0.8894, 3.885, 3.626), (0.9018, 3.901, 3.623), (0.9175, 3.915, 3.62), (0.936, 3.925, 3.617), (0.9565, 3.931, 3.615), (0.9782, 3.933, 3.613), (1.0, 3.931, 3.612), (1.022, 3.925, 3.611), (1.042, 3.916, 3.611), (1.061, 3.903, 3.612), (1.076, 3.887, 3.613), (1.088, 3.869, 3.615), (1.097, 3.849, 3.617), (1.101, 3.828, 3.619)], [], [(0, 1, 3, 2), (2, 3, 5, 4), (4, 5, 7, 6), (6, 7, 9, 8), (8, 9, 11, 10), (10, 11, 13, 12), (12, 13, 15, 14), (14, 15, 17, 16), (16, 17, 19, 18), (18, 19, 21, 20), (20, 21, 23, 22), (22, 23, 25, 24), (24, 25, 27, 26), (26, 27, 29, 28), (28, 29, 31, 30), (30, 31, 33, 32), (32, 33, 35, 34), (34, 35, 37, 36), (36, 37, 39, 38), (38, 39, 41, 40), (40, 41, 43, 42), (42, 43, 45, 44), (44, 45, 47, 46), (46, 47, 49, 48), (48, 49, 51, 50), (50, 51, 53, 52), (52, 53, 55, 54), (54, 55, 57, 56), (56, 57, 59, 58), (58, 59, 61, 60), (5, 3, 64, 66), (60, 61, 63, 62), (62, 63, 1, 0), (0, 2, 4, 6, 8, 10, 12, 14, 16, 18, 20, 22, 24, 26, 28, 30, 32, 34, 36, 38, 40, 42, 44, 46, 48, 50, 52, 54, 56, 58, 60, 62), (81, 80, 112, 113), (23, 21, 74, 75), (41, 39, 83, 84), (59, 57, 92, 93), (15, 13, 70, 71), (33, 31, 79, 80), (51, 49, 88, 89), (7, 5, 66, 67), (25, 23, 75, 76), (43, 41, 84, 85), (61, 59, 93, 94), (17, 15, 71, 72), (35, 33, 80, 81), (53, 51, 89, 90), (9, 7, 67, 68), (27, 25, 76, 77), (45, 43, 85, 86), (63, 61, 94, 95), (19, 17, 72, 73), (37, 35, 81, 82), (55, 53, 90, 91), (11, 9, 68, 69), (29, 27, 77, 78), (47, 45, 86, 87), (3, 1, 65, 64), (1, 63, 95, 65), (21, 19, 73, 74), (39, 37, 82, 83), (57, 55, 91, 92), (13, 11, 69, 70), (31, 29, 78, 79), (49, 47, 87, 88), (116, 115, 147, 148), (68, 67, 99, 100), (95, 94, 126, 127), (82, 81, 113, 114), (69, 68, 100, 101), (65, 95, 127, 97), (83, 82, 114, 115), (70, 69, 101, 102), (84, 83, 115, 116), (71, 70, 102, 103), (85, 84, 116, 117), (72, 71, 103, 104), (86, 85, 117, 118), (73, 72, 104, 105), (87, 86, 118, 119), (74, 73, 105, 106), (88, 87, 119, 120), (75, 74, 106, 107), (89, 88, 120, 121), (76, 75, 107, 108), (90, 89, 121, 122), (77, 76, 108, 109), (91, 90, 122, 123), (78, 77, 109, 110), (64, 65, 97, 96), (92, 91, 123, 124), (79, 78, 110, 111), (66, 64, 96, 98), (93, 92, 124, 125), (80, 79, 111, 112), (67, 66, 98, 99), (94, 93, 125, 126), (128, 129, 159, 158, 157, 156, 155, 154, 153, 152, 151, 150, 149, 148, 147, 146, 145, 144, 143, 142, 141, 140, 139, 138, 137, 136, 135, 134, 133, 132, 131, 130), (103, 102, 134, 135), (117, 116, 148, 149), (104, 103, 135, 136), (118, 117, 149, 150), (105, 104, 136, 137), (119, 118, 150, 151), (106, 105, 137, 138), (120, 119, 151, 152), (107, 106, 138, 139), (121, 120, 152, 153), (108, 107, 139, 140), (122, 121, 153, 154), (109, 108, 140, 141), (123, 122, 154, 155), (110, 109, 141, 142), (96, 97, 129, 128), (124, 123, 155, 156), (111, 110, 142, 143), (98, 96, 128, 130), (125, 124, 156, 157), (112, 111, 143, 144), (99, 98, 130, 131), (126, 125, 157, 158), (113, 112, 144, 145), (100, 99, 131, 132), (127, 126, 158, 159), (114, 113, 145, 146), (101, 100, 132, 133), (97, 127, 159, 129), (115, 114, 146, 147), (102, 101, 133, 134)])
me_cylinder_005.use_remesh_preserve_volume = False
me_cylinder_005.use_remesh_preserve_attributes = False
me_cylinder_005.use_mirror_vertex_groups = False
me_cylinder_005.update()
me_cylinder_006 = bpy.data.meshes.new('Cylinder.006')
me_cylinder_006.from_pydata([(-5.322, -1.172, 3.217), (0.2083, 1.487, 3.044), (-5.357, -1.106, 3.219), (0.1467, 1.48, 3.061), (-5.392, -1.041, 3.217), (0.07859, 1.483, 3.075), (-5.427, -0.9794, 3.21), (0.005987, 1.496, 3.085), (-5.459, -0.9226, 3.198), (-0.06842, 1.519, 3.092), (-5.489, -0.8733, 3.183), (-0.1418, 1.551, 3.094), (-5.514, -0.8333, 3.164), (-0.2112, 1.59, 3.091), (-5.534, -0.8041, 3.142), (-0.2742, 1.636, 3.085), (-5.548, -0.787, 3.119), (-0.3281, 1.686, 3.074), (-5.555, -0.7824, 3.095), (-0.3711, 1.738, 3.06), (-5.555, -0.7907, 3.07), (-0.4013, 1.79, 3.043), (-5.549, -0.8115, 3.047), (-0.4177, 1.841, 3.023), (-5.536, -0.844, 3.025), (-0.4196, 1.889, 3.002), (-5.516, -0.8869, 3.007), (-0.407, 1.931, 2.979), (-5.492, -0.9386, 2.991), (-0.3803, 1.966, 2.957), (-5.463, -0.9971, 2.979), (-0.3405, 1.993, 2.936), (-5.43, -1.06, 2.972), (-0.2893, 2.01, 2.917), (-5.395, -1.125, 2.97), (-0.2285, 2.017, 2.899), (-5.36, -1.19, 2.972), (-0.1605, 2.014, 2.885), (-5.326, -1.252, 2.979), (-0.08785, 2.001, 2.875), (-5.293, -1.309, 2.991), (-0.01344, 1.978, 2.869), (-5.263, -1.358, 3.006), (0.05991, 1.946, 2.867), (-5.238, -1.398, 3.025), (0.1294, 1.906, 2.869), (-5.218, -1.428, 3.047), (0.1923, 1.861, 2.876), (-5.204, -1.445, 3.07), (0.2463, 1.811, 2.886), (-5.197, -1.449, 3.094), (0.2892, 1.759, 2.901), (-5.197, -1.441, 3.119), (0.3195, 1.706, 2.918), (-5.203, -1.42, 3.142), (0.3359, 1.655, 2.938), (-5.217, -1.388, 3.163), (0.3378, 1.608, 2.959), (-5.236, -1.345, 3.182), (0.3251, 1.566, 2.981), (-5.261, -1.293, 3.198), (0.2984, 1.531, 3.003), (-5.29, -1.235, 3.209), (0.2588, 1.504, 3.024), (0.523, 2.382, 3.244), (0.5712, 2.388, 3.231), (0.4696, 2.384, 3.255), (0.4128, 2.395, 3.263), (0.3545, 2.413, 3.268), (0.297, 2.438, 3.269), (0.2426, 2.469, 3.267), (0.1933, 2.504, 3.262), (0.151, 2.543, 3.254), (0.1174, 2.584, 3.243), (0.09373, 2.626, 3.229), (0.08089, 2.665, 3.214), (0.07939, 2.703, 3.197), (0.08929, 2.736, 3.18), (0.1102, 2.763, 3.162), (0.1413, 2.784, 3.146), (0.1815, 2.797, 3.131), (0.2291, 2.803, 3.117), (0.2824, 2.801, 3.106), (0.3393, 2.79, 3.098), (0.3975, 2.772, 3.093), (0.455, 2.747, 3.092), (0.5094, 2.716, 3.093), (0.5587, 2.681, 3.099), (0.601, 2.642, 3.107), (0.6346, 2.601, 3.118), (0.6583, 2.559, 3.132), (0.6711, 2.52, 3.147), (0.6726, 2.482, 3.164), (0.6627, 2.449, 3.181), (0.6418, 2.422, 3.198), (0.6108, 2.401, 3.215), (1.08, 3.451, 3.4), (1.09, 3.495, 3.393), (1.061, 3.41, 3.407), (1.034, 3.375, 3.414), (0.9991, 3.346, 3.421), (0.9586, 3.324, 3.427), (0.9136, 3.31, 3.432), (0.8659, 3.305, 3.436), (0.8174, 3.309, 3.439), (0.7698, 3.322, 3.44), (0.7251, 3.343, 3.44), (0.6848, 3.372, 3.439), (0.6507, 3.407, 3.437), (0.6239, 3.447, 3.433), (0.6056, 3.49, 3.428), (0.5964, 3.536, 3.422), (0.5966, 3.581, 3.416), (0.6064, 3.625, 3.409), (0.6252, 3.665, 3.402), (0.6524, 3.701, 3.395), (0.6869, 3.73, 3.389), (0.7274, 3.752, 3.383), (0.7724, 3.766, 3.377), (0.82, 3.771, 3.373), (0.8686, 3.767, 3.37), (0.9161, 3.754, 3.369), (0.9609, 3.733, 3.369), (1.001, 3.704, 3.37), (1.035, 3.669, 3.372), (1.062, 3.629, 3.376), (1.08, 3.586, 3.381), (1.09, 3.54, 3.387), (1.096, 3.787, 3.625), (1.101, 3.807, 3.622), (1.088, 3.769, 3.629), (1.075, 3.753, 3.632), (1.06, 3.739, 3.635), (1.041, 3.729, 3.638), (1.021, 3.723, 3.64), (0.9991, 3.721, 3.642), (0.977, 3.723, 3.643), (0.9553, 3.729, 3.644), (0.9349, 3.738, 3.644), (0.9166, 3.751, 3.643), (0.901, 3.767, 3.642), (0.8888, 3.785, 3.64), (0.8805, 3.805, 3.638), (0.8763, 3.826, 3.636), (0.8764, 3.847, 3.633), (0.8808, 3.867, 3.63), (0.8894, 3.885, 3.626), (0.9018, 3.901, 3.623), (0.9175, 3.915, 3.62), (0.936, 3.925, 3.617), (0.9565, 3.931, 3.615), (0.9782, 3.933, 3.613), (1.0, 3.931, 3.612), (1.022, 3.925, 3.611), (1.042, 3.916, 3.611), (1.061, 3.903, 3.612), (1.076, 3.887, 3.613), (1.088, 3.869, 3.615), (1.097, 3.849, 3.617), (1.101, 3.828, 3.619)], [], [(0, 1, 3, 2), (2, 3, 5, 4), (4, 5, 7, 6), (6, 7, 9, 8), (8, 9, 11, 10), (10, 11, 13, 12), (12, 13, 15, 14), (14, 15, 17, 16), (16, 17, 19, 18), (18, 19, 21, 20), (20, 21, 23, 22), (22, 23, 25, 24), (24, 25, 27, 26), (26, 27, 29, 28), (28, 29, 31, 30), (30, 31, 33, 32), (32, 33, 35, 34), (34, 35, 37, 36), (36, 37, 39, 38), (38, 39, 41, 40), (40, 41, 43, 42), (42, 43, 45, 44), (44, 45, 47, 46), (46, 47, 49, 48), (48, 49, 51, 50), (50, 51, 53, 52), (52, 53, 55, 54), (54, 55, 57, 56), (56, 57, 59, 58), (58, 59, 61, 60), (5, 3, 64, 66), (60, 61, 63, 62), (62, 63, 1, 0), (0, 2, 4, 6, 8, 10, 12, 14, 16, 18, 20, 22, 24, 26, 28, 30, 32, 34, 36, 38, 40, 42, 44, 46, 48, 50, 52, 54, 56, 58, 60, 62), (81, 80, 112, 113), (23, 21, 74, 75), (41, 39, 83, 84), (59, 57, 92, 93), (15, 13, 70, 71), (33, 31, 79, 80), (51, 49, 88, 89), (7, 5, 66, 67), (25, 23, 75, 76), (43, 41, 84, 85), (61, 59, 93, 94), (17, 15, 71, 72), (35, 33, 80, 81), (53, 51, 89, 90), (9, 7, 67, 68), (27, 25, 76, 77), (45, 43, 85, 86), (63, 61, 94, 95), (19, 17, 72, 73), (37, 35, 81, 82), (55, 53, 90, 91), (11, 9, 68, 69), (29, 27, 77, 78), (47, 45, 86, 87), (3, 1, 65, 64), (1, 63, 95, 65), (21, 19, 73, 74), (39, 37, 82, 83), (57, 55, 91, 92), (13, 11, 69, 70), (31, 29, 78, 79), (49, 47, 87, 88), (116, 115, 147, 148), (68, 67, 99, 100), (95, 94, 126, 127), (82, 81, 113, 114), (69, 68, 100, 101), (65, 95, 127, 97), (83, 82, 114, 115), (70, 69, 101, 102), (84, 83, 115, 116), (71, 70, 102, 103), (85, 84, 116, 117), (72, 71, 103, 104), (86, 85, 117, 118), (73, 72, 104, 105), (87, 86, 118, 119), (74, 73, 105, 106), (88, 87, 119, 120), (75, 74, 106, 107), (89, 88, 120, 121), (76, 75, 107, 108), (90, 89, 121, 122), (77, 76, 108, 109), (91, 90, 122, 123), (78, 77, 109, 110), (64, 65, 97, 96), (92, 91, 123, 124), (79, 78, 110, 111), (66, 64, 96, 98), (93, 92, 124, 125), (80, 79, 111, 112), (67, 66, 98, 99), (94, 93, 125, 126), (128, 129, 159, 158, 157, 156, 155, 154, 153, 152, 151, 150, 149, 148, 147, 146, 145, 144, 143, 142, 141, 140, 139, 138, 137, 136, 135, 134, 133, 132, 131, 130), (103, 102, 134, 135), (117, 116, 148, 149), (104, 103, 135, 136), (118, 117, 149, 150), (105, 104, 136, 137), (119, 118, 150, 151), (106, 105, 137, 138), (120, 119, 151, 152), (107, 106, 138, 139), (121, 120, 152, 153), (108, 107, 139, 140), (122, 121, 153, 154), (109, 108, 140, 141), (123, 122, 154, 155), (110, 109, 141, 142), (96, 97, 129, 128), (124, 123, 155, 156), (111, 110, 142, 143), (98, 96, 128, 130), (125, 124, 156, 157), (112, 111, 143, 144), (99, 98, 130, 131), (126, 125, 157, 158), (113, 112, 144, 145), (100, 99, 131, 132), (127, 126, 158, 159), (114, 113, 145, 146), (101, 100, 132, 133), (97, 127, 159, 129), (115, 114, 146, 147), (102, 101, 133, 134)])
me_cylinder_006.use_remesh_preserve_volume = False
me_cylinder_006.use_remesh_preserve_attributes = False
me_cylinder_006.use_mirror_vertex_groups = False
me_cylinder_006.update()
me_cylinder_007 = bpy.data.meshes.new('Cylinder.007')
me_cylinder_007.from_pydata([(-5.322, -1.172, 3.217), (0.2083, 1.487, 3.044), (-5.357, -1.106, 3.219), (0.1467, 1.48, 3.061), (-5.392, -1.041, 3.217), (0.07859, 1.483, 3.075), (-5.427, -0.9794, 3.21), (0.005987, 1.496, 3.085), (-5.459, -0.9226, 3.198), (-0.06842, 1.519, 3.092), (-5.489, -0.8733, 3.183), (-0.1418, 1.551, 3.094), (-5.514, -0.8333, 3.164), (-0.2112, 1.59, 3.091), (-5.534, -0.8041, 3.142), (-0.2742, 1.636, 3.085), (-5.548, -0.787, 3.119), (-0.3281, 1.686, 3.074), (-5.555, -0.7824, 3.095), (-0.3711, 1.738, 3.06), (-5.555, -0.7907, 3.07), (-0.4013, 1.79, 3.043), (-5.549, -0.8115, 3.047), (-0.4177, 1.841, 3.023), (-5.536, -0.844, 3.025), (-0.4196, 1.889, 3.002), (-5.516, -0.8869, 3.007), (-0.407, 1.931, 2.979), (-5.492, -0.9386, 2.991), (-0.3803, 1.966, 2.957), (-5.463, -0.9971, 2.979), (-0.3405, 1.993, 2.936), (-5.43, -1.06, 2.972), (-0.2893, 2.01, 2.917), (-5.395, -1.125, 2.97), (-0.2285, 2.017, 2.899), (-5.36, -1.19, 2.972), (-0.1605, 2.014, 2.885), (-5.326, -1.252, 2.979), (-0.08785, 2.001, 2.875), (-5.293, -1.309, 2.991), (-0.01344, 1.978, 2.869), (-5.263, -1.358, 3.006), (0.05991, 1.946, 2.867), (-5.238, -1.398, 3.025), (0.1294, 1.906, 2.869), (-5.218, -1.428, 3.047), (0.1923, 1.861, 2.876), (-5.204, -1.445, 3.07), (0.2463, 1.811, 2.886), (-5.197, -1.449, 3.094), (0.2892, 1.759, 2.901), (-5.197, -1.441, 3.119), (0.3195, 1.706, 2.918), (-5.203, -1.42, 3.142), (0.3359, 1.655, 2.938), (-5.217, -1.388, 3.163), (0.3378, 1.608, 2.959), (-5.236, -1.345, 3.182), (0.3251, 1.566, 2.981), (-5.261, -1.293, 3.198), (0.2984, 1.531, 3.003), (-5.29, -1.235, 3.209), (0.2588, 1.504, 3.024), (0.523, 2.382, 3.244), (0.5712, 2.388, 3.231), (0.4696, 2.384, 3.255), (0.4128, 2.395, 3.263), (0.3545, 2.413, 3.268), (0.297, 2.438, 3.269), (0.2426, 2.469, 3.267), (0.1933, 2.504, 3.262), (0.151, 2.543, 3.254), (0.1174, 2.584, 3.243), (0.09373, 2.626, 3.229), (0.08089, 2.665, 3.214), (0.07939, 2.703, 3.197), (0.08929, 2.736, 3.18), (0.1102, 2.763, 3.162), (0.1413, 2.784, 3.146), (0.1815, 2.797, 3.131), (0.2291, 2.803, 3.117), (0.2824, 2.801, 3.106), (0.3393, 2.79, 3.098), (0.3975, 2.772, 3.093), (0.455, 2.747, 3.092), (0.5094, 2.716, 3.093), (0.5587, 2.681, 3.099), (0.601, 2.642, 3.107), (0.6346, 2.601, 3.118), (0.6583, 2.559, 3.132), (0.6711, 2.52, 3.147), (0.6726, 2.482, 3.164), (0.6627, 2.449, 3.181), (0.6418, 2.422, 3.198), (0.6108, 2.401, 3.215), (1.08, 3.451, 3.4), (1.09, 3.495, 3.393), (1.061, 3.41, 3.407), (1.034, 3.375, 3.414), (0.9991, 3.346, 3.421), (0.9586, 3.324, 3.427), (0.9136, 3.31, 3.432), (0.8659, 3.305, 3.436), (0.8174, 3.309, 3.439), (0.7698, 3.322, 3.44), (0.7251, 3.343, 3.44), (0.6848, 3.372, 3.439), (0.6507, 3.407, 3.437), (0.6239, 3.447, 3.433), (0.6056, 3.49, 3.428), (0.5964, 3.536, 3.422), (0.5966, 3.581, 3.416), (0.6064, 3.625, 3.409), (0.6252, 3.665, 3.402), (0.6524, 3.701, 3.395), (0.6869, 3.73, 3.389), (0.7274, 3.752, 3.383), (0.7724, 3.766, 3.377), (0.82, 3.771, 3.373), (0.8686, 3.767, 3.37), (0.9161, 3.754, 3.369), (0.9609, 3.733, 3.369), (1.001, 3.704, 3.37), (1.035, 3.669, 3.372), (1.062, 3.629, 3.376), (1.08, 3.586, 3.381), (1.09, 3.54, 3.387), (1.096, 3.787, 3.625), (1.101, 3.807, 3.622), (1.088, 3.769, 3.629), (1.075, 3.753, 3.632), (1.06, 3.739, 3.635), (1.041, 3.729, 3.638), (1.021, 3.723, 3.64), (0.9991, 3.721, 3.642), (0.977, 3.723, 3.643), (0.9553, 3.729, 3.644), (0.9349, 3.738, 3.644), (0.9166, 3.751, 3.643), (0.901, 3.767, 3.642), (0.8888, 3.785, 3.64), (0.8805, 3.805, 3.638), (0.8763, 3.826, 3.636), (0.8764, 3.847, 3.633), (0.8808, 3.867, 3.63), (0.8894, 3.885, 3.626), (0.9018, 3.901, 3.623), (0.9175, 3.915, 3.62), (0.936, 3.925, 3.617), (0.9565, 3.931, 3.615), (0.9782, 3.933, 3.613), (1.0, 3.931, 3.612), (1.022, 3.925, 3.611), (1.042, 3.916, 3.611), (1.061, 3.903, 3.612), (1.076, 3.887, 3.613), (1.088, 3.869, 3.615), (1.097, 3.849, 3.617), (1.101, 3.828, 3.619)], [], [(0, 1, 3, 2), (2, 3, 5, 4), (4, 5, 7, 6), (6, 7, 9, 8), (8, 9, 11, 10), (10, 11, 13, 12), (12, 13, 15, 14), (14, 15, 17, 16), (16, 17, 19, 18), (18, 19, 21, 20), (20, 21, 23, 22), (22, 23, 25, 24), (24, 25, 27, 26), (26, 27, 29, 28), (28, 29, 31, 30), (30, 31, 33, 32), (32, 33, 35, 34), (34, 35, 37, 36), (36, 37, 39, 38), (38, 39, 41, 40), (40, 41, 43, 42), (42, 43, 45, 44), (44, 45, 47, 46), (46, 47, 49, 48), (48, 49, 51, 50), (50, 51, 53, 52), (52, 53, 55, 54), (54, 55, 57, 56), (56, 57, 59, 58), (58, 59, 61, 60), (5, 3, 64, 66), (60, 61, 63, 62), (62, 63, 1, 0), (0, 2, 4, 6, 8, 10, 12, 14, 16, 18, 20, 22, 24, 26, 28, 30, 32, 34, 36, 38, 40, 42, 44, 46, 48, 50, 52, 54, 56, 58, 60, 62), (81, 80, 112, 113), (23, 21, 74, 75), (41, 39, 83, 84), (59, 57, 92, 93), (15, 13, 70, 71), (33, 31, 79, 80), (51, 49, 88, 89), (7, 5, 66, 67), (25, 23, 75, 76), (43, 41, 84, 85), (61, 59, 93, 94), (17, 15, 71, 72), (35, 33, 80, 81), (53, 51, 89, 90), (9, 7, 67, 68), (27, 25, 76, 77), (45, 43, 85, 86), (63, 61, 94, 95), (19, 17, 72, 73), (37, 35, 81, 82), (55, 53, 90, 91), (11, 9, 68, 69), (29, 27, 77, 78), (47, 45, 86, 87), (3, 1, 65, 64), (1, 63, 95, 65), (21, 19, 73, 74), (39, 37, 82, 83), (57, 55, 91, 92), (13, 11, 69, 70), (31, 29, 78, 79), (49, 47, 87, 88), (116, 115, 147, 148), (68, 67, 99, 100), (95, 94, 126, 127), (82, 81, 113, 114), (69, 68, 100, 101), (65, 95, 127, 97), (83, 82, 114, 115), (70, 69, 101, 102), (84, 83, 115, 116), (71, 70, 102, 103), (85, 84, 116, 117), (72, 71, 103, 104), (86, 85, 117, 118), (73, 72, 104, 105), (87, 86, 118, 119), (74, 73, 105, 106), (88, 87, 119, 120), (75, 74, 106, 107), (89, 88, 120, 121), (76, 75, 107, 108), (90, 89, 121, 122), (77, 76, 108, 109), (91, 90, 122, 123), (78, 77, 109, 110), (64, 65, 97, 96), (92, 91, 123, 124), (79, 78, 110, 111), (66, 64, 96, 98), (93, 92, 124, 125), (80, 79, 111, 112), (67, 66, 98, 99), (94, 93, 125, 126), (128, 129, 159, 158, 157, 156, 155, 154, 153, 152, 151, 150, 149, 148, 147, 146, 145, 144, 143, 142, 141, 140, 139, 138, 137, 136, 135, 134, 133, 132, 131, 130), (103, 102, 134, 135), (117, 116, 148, 149), (104, 103, 135, 136), (118, 117, 149, 150), (105, 104, 136, 137), (119, 118, 150, 151), (106, 105, 137, 138), (120, 119, 151, 152), (107, 106, 138, 139), (121, 120, 152, 153), (108, 107, 139, 140), (122, 121, 153, 154), (109, 108, 140, 141), (123, 122, 154, 155), (110, 109, 141, 142), (96, 97, 129, 128), (124, 123, 155, 156), (111, 110, 142, 143), (98, 96, 128, 130), (125, 124, 156, 157), (112, 111, 143, 144), (99, 98, 130, 131), (126, 125, 157, 158), (113, 112, 144, 145), (100, 99, 131, 132), (127, 126, 158, 159), (114, 113, 145, 146), (101, 100, 132, 133), (97, 127, 159, 129), (115, 114, 146, 147), (102, 101, 133, 134)])
me_cylinder_007.use_remesh_preserve_volume = False
me_cylinder_007.use_remesh_preserve_attributes = False
me_cylinder_007.use_mirror_vertex_groups = False
me_cylinder_007.update()
me_cylinder_008 = bpy.data.meshes.new('Cylinder.008')
me_cylinder_008.from_pydata([(-5.322, -1.172, 3.217), (0.2083, 1.487, 3.044), (-5.357, -1.106, 3.219), (0.1467, 1.48, 3.061), (-5.392, -1.041, 3.217), (0.07859, 1.483, 3.075), (-5.427, -0.9794, 3.21), (0.005987, 1.496, 3.085), (-5.459, -0.9226, 3.198), (-0.06842, 1.519, 3.092), (-5.489, -0.8733, 3.183), (-0.1418, 1.551, 3.094), (-5.514, -0.8333, 3.164), (-0.2112, 1.59, 3.091), (-5.534, -0.8041, 3.142), (-0.2742, 1.636, 3.085), (-5.548, -0.787, 3.119), (-0.3281, 1.686, 3.074), (-5.555, -0.7824, 3.095), (-0.3711, 1.738, 3.06), (-5.555, -0.7907, 3.07), (-0.4013, 1.79, 3.043), (-5.549, -0.8115, 3.047), (-0.4177, 1.841, 3.023), (-5.536, -0.844, 3.025), (-0.4196, 1.889, 3.002), (-5.516, -0.8869, 3.007), (-0.407, 1.931, 2.979), (-5.492, -0.9386, 2.991), (-0.3803, 1.966, 2.957), (-5.463, -0.9971, 2.979), (-0.3405, 1.993, 2.936), (-5.43, -1.06, 2.972), (-0.2893, 2.01, 2.917), (-5.395, -1.125, 2.97), (-0.2285, 2.017, 2.899), (-5.36, -1.19, 2.972), (-0.1605, 2.014, 2.885), (-5.326, -1.252, 2.979), (-0.08785, 2.001, 2.875), (-5.293, -1.309, 2.991), (-0.01344, 1.978, 2.869), (-5.263, -1.358, 3.006), (0.05991, 1.946, 2.867), (-5.238, -1.398, 3.025), (0.1294, 1.906, 2.869), (-5.218, -1.428, 3.047), (0.1923, 1.861, 2.876), (-5.204, -1.445, 3.07), (0.2463, 1.811, 2.886), (-5.197, -1.449, 3.094), (0.2892, 1.759, 2.901), (-5.197, -1.441, 3.119), (0.3195, 1.706, 2.918), (-5.203, -1.42, 3.142), (0.3359, 1.655, 2.938), (-5.217, -1.388, 3.163), (0.3378, 1.608, 2.959), (-5.236, -1.345, 3.182), (0.3251, 1.566, 2.981), (-5.261, -1.293, 3.198), (0.2984, 1.531, 3.003), (-5.29, -1.235, 3.209), (0.2588, 1.504, 3.024), (0.523, 2.382, 3.244), (0.5712, 2.388, 3.231), (0.4696, 2.384, 3.255), (0.4128, 2.395, 3.263), (0.3545, 2.413, 3.268), (0.297, 2.438, 3.269), (0.2426, 2.469, 3.267), (0.1933, 2.504, 3.262), (0.151, 2.543, 3.254), (0.1174, 2.584, 3.243), (0.09373, 2.626, 3.229), (0.08089, 2.665, 3.214), (0.07939, 2.703, 3.197), (0.08929, 2.736, 3.18), (0.1102, 2.763, 3.162), (0.1413, 2.784, 3.146), (0.1815, 2.797, 3.131), (0.2291, 2.803, 3.117), (0.2824, 2.801, 3.106), (0.3393, 2.79, 3.098), (0.3975, 2.772, 3.093), (0.455, 2.747, 3.092), (0.5094, 2.716, 3.093), (0.5587, 2.681, 3.099), (0.601, 2.642, 3.107), (0.6346, 2.601, 3.118), (0.6583, 2.559, 3.132), (0.6711, 2.52, 3.147), (0.6726, 2.482, 3.164), (0.6627, 2.449, 3.181), (0.6418, 2.422, 3.198), (0.6108, 2.401, 3.215), (1.08, 3.451, 3.4), (1.09, 3.495, 3.393), (1.061, 3.41, 3.407), (1.034, 3.375, 3.414), (0.9991, 3.346, 3.421), (0.9586, 3.324, 3.427), (0.9136, 3.31, 3.432), (0.8659, 3.305, 3.436), (0.8174, 3.309, 3.439), (0.7698, 3.322, 3.44), (0.7251, 3.343, 3.44), (0.6848, 3.372, 3.439), (0.6507, 3.407, 3.437), (0.6239, 3.447, 3.433), (0.6056, 3.49, 3.428), (0.5964, 3.536, 3.422), (0.5966, 3.581, 3.416), (0.6064, 3.625, 3.409), (0.6252, 3.665, 3.402), (0.6524, 3.701, 3.395), (0.6869, 3.73, 3.389), (0.7274, 3.752, 3.383), (0.7724, 3.766, 3.377), (0.82, 3.771, 3.373), (0.8686, 3.767, 3.37), (0.9161, 3.754, 3.369), (0.9609, 3.733, 3.369), (1.001, 3.704, 3.37), (1.035, 3.669, 3.372), (1.062, 3.629, 3.376), (1.08, 3.586, 3.381), (1.09, 3.54, 3.387), (1.096, 3.787, 3.625), (1.101, 3.807, 3.622), (1.088, 3.769, 3.629), (1.075, 3.753, 3.632), (1.06, 3.739, 3.635), (1.041, 3.729, 3.638), (1.021, 3.723, 3.64), (0.9991, 3.721, 3.642), (0.977, 3.723, 3.643), (0.9553, 3.729, 3.644), (0.9349, 3.738, 3.644), (0.9166, 3.751, 3.643), (0.901, 3.767, 3.642), (0.8888, 3.785, 3.64), (0.8805, 3.805, 3.638), (0.8763, 3.826, 3.636), (0.8764, 3.847, 3.633), (0.8808, 3.867, 3.63), (0.8894, 3.885, 3.626), (0.9018, 3.901, 3.623), (0.9175, 3.915, 3.62), (0.936, 3.925, 3.617), (0.9565, 3.931, 3.615), (0.9782, 3.933, 3.613), (1.0, 3.931, 3.612), (1.022, 3.925, 3.611), (1.042, 3.916, 3.611), (1.061, 3.903, 3.612), (1.076, 3.887, 3.613), (1.088, 3.869, 3.615), (1.097, 3.849, 3.617), (1.101, 3.828, 3.619)], [], [(0, 1, 3, 2), (2, 3, 5, 4), (4, 5, 7, 6), (6, 7, 9, 8), (8, 9, 11, 10), (10, 11, 13, 12), (12, 13, 15, 14), (14, 15, 17, 16), (16, 17, 19, 18), (18, 19, 21, 20), (20, 21, 23, 22), (22, 23, 25, 24), (24, 25, 27, 26), (26, 27, 29, 28), (28, 29, 31, 30), (30, 31, 33, 32), (32, 33, 35, 34), (34, 35, 37, 36), (36, 37, 39, 38), (38, 39, 41, 40), (40, 41, 43, 42), (42, 43, 45, 44), (44, 45, 47, 46), (46, 47, 49, 48), (48, 49, 51, 50), (50, 51, 53, 52), (52, 53, 55, 54), (54, 55, 57, 56), (56, 57, 59, 58), (58, 59, 61, 60), (5, 3, 64, 66), (60, 61, 63, 62), (62, 63, 1, 0), (0, 2, 4, 6, 8, 10, 12, 14, 16, 18, 20, 22, 24, 26, 28, 30, 32, 34, 36, 38, 40, 42, 44, 46, 48, 50, 52, 54, 56, 58, 60, 62), (81, 80, 112, 113), (23, 21, 74, 75), (41, 39, 83, 84), (59, 57, 92, 93), (15, 13, 70, 71), (33, 31, 79, 80), (51, 49, 88, 89), (7, 5, 66, 67), (25, 23, 75, 76), (43, 41, 84, 85), (61, 59, 93, 94), (17, 15, 71, 72), (35, 33, 80, 81), (53, 51, 89, 90), (9, 7, 67, 68), (27, 25, 76, 77), (45, 43, 85, 86), (63, 61, 94, 95), (19, 17, 72, 73), (37, 35, 81, 82), (55, 53, 90, 91), (11, 9, 68, 69), (29, 27, 77, 78), (47, 45, 86, 87), (3, 1, 65, 64), (1, 63, 95, 65), (21, 19, 73, 74), (39, 37, 82, 83), (57, 55, 91, 92), (13, 11, 69, 70), (31, 29, 78, 79), (49, 47, 87, 88), (116, 115, 147, 148), (68, 67, 99, 100), (95, 94, 126, 127), (82, 81, 113, 114), (69, 68, 100, 101), (65, 95, 127, 97), (83, 82, 114, 115), (70, 69, 101, 102), (84, 83, 115, 116), (71, 70, 102, 103), (85, 84, 116, 117), (72, 71, 103, 104), (86, 85, 117, 118), (73, 72, 104, 105), (87, 86, 118, 119), (74, 73, 105, 106), (88, 87, 119, 120), (75, 74, 106, 107), (89, 88, 120, 121), (76, 75, 107, 108), (90, 89, 121, 122), (77, 76, 108, 109), (91, 90, 122, 123), (78, 77, 109, 110), (64, 65, 97, 96), (92, 91, 123, 124), (79, 78, 110, 111), (66, 64, 96, 98), (93, 92, 124, 125), (80, 79, 111, 112), (67, 66, 98, 99), (94, 93, 125, 126), (128, 129, 159, 158, 157, 156, 155, 154, 153, 152, 151, 150, 149, 148, 147, 146, 145, 144, 143, 142, 141, 140, 139, 138, 137, 136, 135, 134, 133, 132, 131, 130), (103, 102, 134, 135), (117, 116, 148, 149), (104, 103, 135, 136), (118, 117, 149, 150), (105, 104, 136, 137), (119, 118, 150, 151), (106, 105, 137, 138), (120, 119, 151, 152), (107, 106, 138, 139), (121, 120, 152, 153), (108, 107, 139, 140), (122, 121, 153, 154), (109, 108, 140, 141), (123, 122, 154, 155), (110, 109, 141, 142), (96, 97, 129, 128), (124, 123, 155, 156), (111, 110, 142, 143), (98, 96, 128, 130), (125, 124, 156, 157), (112, 111, 143, 144), (99, 98, 130, 131), (126, 125, 157, 158), (113, 112, 144, 145), (100, 99, 131, 132), (127, 126, 158, 159), (114, 113, 145, 146), (101, 100, 132, 133), (97, 127, 159, 129), (115, 114, 146, 147), (102, 101, 133, 134)])
me_cylinder_008.use_remesh_preserve_volume = False
me_cylinder_008.use_remesh_preserve_attributes = False
me_cylinder_008.use_mirror_vertex_groups = False
me_cylinder_008.update()
me_cylinder_009 = bpy.data.meshes.new('Cylinder.009')
me_cylinder_009.from_pydata([(-5.322, -1.172, 3.217), (0.2083, 1.487, 3.044), (-5.357, -1.106, 3.219), (0.1467, 1.48, 3.061), (-5.392, -1.041, 3.217), (0.07859, 1.483, 3.075), (-5.427, -0.9794, 3.21), (0.005987, 1.496, 3.085), (-5.459, -0.9226, 3.198), (-0.06842, 1.519, 3.092), (-5.489, -0.8733, 3.183), (-0.1418, 1.551, 3.094), (-5.514, -0.8333, 3.164), (-0.2112, 1.59, 3.091), (-5.534, -0.8041, 3.142), (-0.2742, 1.636, 3.085), (-5.548, -0.787, 3.119), (-0.3281, 1.686, 3.074), (-5.555, -0.7824, 3.095), (-0.3711, 1.738, 3.06), (-5.555, -0.7907, 3.07), (-0.4013, 1.79, 3.043), (-5.549, -0.8115, 3.047), (-0.4177, 1.841, 3.023), (-5.536, -0.844, 3.025), (-0.4196, 1.889, 3.002), (-5.516, -0.8869, 3.007), (-0.407, 1.931, 2.979), (-5.492, -0.9386, 2.991), (-0.3803, 1.966, 2.957), (-5.463, -0.9971, 2.979), (-0.3405, 1.993, 2.936), (-5.43, -1.06, 2.972), (-0.2893, 2.01, 2.917), (-5.395, -1.125, 2.97), (-0.2285, 2.017, 2.899), (-5.36, -1.19, 2.972), (-0.1605, 2.014, 2.885), (-5.326, -1.252, 2.979), (-0.08785, 2.001, 2.875), (-5.293, -1.309, 2.991), (-0.01344, 1.978, 2.869), (-5.263, -1.358, 3.006), (0.05991, 1.946, 2.867), (-5.238, -1.398, 3.025), (0.1294, 1.906, 2.869), (-5.218, -1.428, 3.047), (0.1923, 1.861, 2.876), (-5.204, -1.445, 3.07), (0.2463, 1.811, 2.886), (-5.197, -1.449, 3.094), (0.2892, 1.759, 2.901), (-5.197, -1.441, 3.119), (0.3195, 1.706, 2.918), (-5.203, -1.42, 3.142), (0.3359, 1.655, 2.938), (-5.217, -1.388, 3.163), (0.3378, 1.608, 2.959), (-5.236, -1.345, 3.182), (0.3251, 1.566, 2.981), (-5.261, -1.293, 3.198), (0.2984, 1.531, 3.003), (-5.29, -1.235, 3.209), (0.2588, 1.504, 3.024), (0.523, 2.382, 3.244), (0.5712, 2.388, 3.231), (0.4696, 2.384, 3.255), (0.4128, 2.395, 3.263), (0.3545, 2.413, 3.268), (0.297, 2.438, 3.269), (0.2426, 2.469, 3.267), (0.1933, 2.504, 3.262), (0.151, 2.543, 3.254), (0.1174, 2.584, 3.243), (0.09373, 2.626, 3.229), (0.08089, 2.665, 3.214), (0.07939, 2.703, 3.197), (0.08929, 2.736, 3.18), (0.1102, 2.763, 3.162), (0.1413, 2.784, 3.146), (0.1815, 2.797, 3.131), (0.2291, 2.803, 3.117), (0.2824, 2.801, 3.106), (0.3393, 2.79, 3.098), (0.3975, 2.772, 3.093), (0.455, 2.747, 3.092), (0.5094, 2.716, 3.093), (0.5587, 2.681, 3.099), (0.601, 2.642, 3.107), (0.6346, 2.601, 3.118), (0.6583, 2.559, 3.132), (0.6711, 2.52, 3.147), (0.6726, 2.482, 3.164), (0.6627, 2.449, 3.181), (0.6418, 2.422, 3.198), (0.6108, 2.401, 3.215), (1.08, 3.451, 3.4), (1.09, 3.495, 3.393), (1.061, 3.41, 3.407), (1.034, 3.375, 3.414), (0.9991, 3.346, 3.421), (0.9586, 3.324, 3.427), (0.9136, 3.31, 3.432), (0.8659, 3.305, 3.436), (0.8174, 3.309, 3.439), (0.7698, 3.322, 3.44), (0.7251, 3.343, 3.44), (0.6848, 3.372, 3.439), (0.6507, 3.407, 3.437), (0.6239, 3.447, 3.433), (0.6056, 3.49, 3.428), (0.5964, 3.536, 3.422), (0.5966, 3.581, 3.416), (0.6064, 3.625, 3.409), (0.6252, 3.665, 3.402), (0.6524, 3.701, 3.395), (0.6869, 3.73, 3.389), (0.7274, 3.752, 3.383), (0.7724, 3.766, 3.377), (0.82, 3.771, 3.373), (0.8686, 3.767, 3.37), (0.9161, 3.754, 3.369), (0.9609, 3.733, 3.369), (1.001, 3.704, 3.37), (1.035, 3.669, 3.372), (1.062, 3.629, 3.376), (1.08, 3.586, 3.381), (1.09, 3.54, 3.387), (1.096, 3.787, 3.625), (1.101, 3.807, 3.622), (1.088, 3.769, 3.629), (1.075, 3.753, 3.632), (1.06, 3.739, 3.635), (1.041, 3.729, 3.638), (1.021, 3.723, 3.64), (0.9991, 3.721, 3.642), (0.977, 3.723, 3.643), (0.9553, 3.729, 3.644), (0.9349, 3.738, 3.644), (0.9166, 3.751, 3.643), (0.901, 3.767, 3.642), (0.8888, 3.785, 3.64), (0.8805, 3.805, 3.638), (0.8763, 3.826, 3.636), (0.8764, 3.847, 3.633), (0.8808, 3.867, 3.63), (0.8894, 3.885, 3.626), (0.9018, 3.901, 3.623), (0.9175, 3.915, 3.62), (0.936, 3.925, 3.617), (0.9565, 3.931, 3.615), (0.9782, 3.933, 3.613), (1.0, 3.931, 3.612), (1.022, 3.925, 3.611), (1.042, 3.916, 3.611), (1.061, 3.903, 3.612), (1.076, 3.887, 3.613), (1.088, 3.869, 3.615), (1.097, 3.849, 3.617), (1.101, 3.828, 3.619)], [], [(0, 1, 3, 2), (2, 3, 5, 4), (4, 5, 7, 6), (6, 7, 9, 8), (8, 9, 11, 10), (10, 11, 13, 12), (12, 13, 15, 14), (14, 15, 17, 16), (16, 17, 19, 18), (18, 19, 21, 20), (20, 21, 23, 22), (22, 23, 25, 24), (24, 25, 27, 26), (26, 27, 29, 28), (28, 29, 31, 30), (30, 31, 33, 32), (32, 33, 35, 34), (34, 35, 37, 36), (36, 37, 39, 38), (38, 39, 41, 40), (40, 41, 43, 42), (42, 43, 45, 44), (44, 45, 47, 46), (46, 47, 49, 48), (48, 49, 51, 50), (50, 51, 53, 52), (52, 53, 55, 54), (54, 55, 57, 56), (56, 57, 59, 58), (58, 59, 61, 60), (5, 3, 64, 66), (60, 61, 63, 62), (62, 63, 1, 0), (0, 2, 4, 6, 8, 10, 12, 14, 16, 18, 20, 22, 24, 26, 28, 30, 32, 34, 36, 38, 40, 42, 44, 46, 48, 50, 52, 54, 56, 58, 60, 62), (81, 80, 112, 113), (23, 21, 74, 75), (41, 39, 83, 84), (59, 57, 92, 93), (15, 13, 70, 71), (33, 31, 79, 80), (51, 49, 88, 89), (7, 5, 66, 67), (25, 23, 75, 76), (43, 41, 84, 85), (61, 59, 93, 94), (17, 15, 71, 72), (35, 33, 80, 81), (53, 51, 89, 90), (9, 7, 67, 68), (27, 25, 76, 77), (45, 43, 85, 86), (63, 61, 94, 95), (19, 17, 72, 73), (37, 35, 81, 82), (55, 53, 90, 91), (11, 9, 68, 69), (29, 27, 77, 78), (47, 45, 86, 87), (3, 1, 65, 64), (1, 63, 95, 65), (21, 19, 73, 74), (39, 37, 82, 83), (57, 55, 91, 92), (13, 11, 69, 70), (31, 29, 78, 79), (49, 47, 87, 88), (116, 115, 147, 148), (68, 67, 99, 100), (95, 94, 126, 127), (82, 81, 113, 114), (69, 68, 100, 101), (65, 95, 127, 97), (83, 82, 114, 115), (70, 69, 101, 102), (84, 83, 115, 116), (71, 70, 102, 103), (85, 84, 116, 117), (72, 71, 103, 104), (86, 85, 117, 118), (73, 72, 104, 105), (87, 86, 118, 119), (74, 73, 105, 106), (88, 87, 119, 120), (75, 74, 106, 107), (89, 88, 120, 121), (76, 75, 107, 108), (90, 89, 121, 122), (77, 76, 108, 109), (91, 90, 122, 123), (78, 77, 109, 110), (64, 65, 97, 96), (92, 91, 123, 124), (79, 78, 110, 111), (66, 64, 96, 98), (93, 92, 124, 125), (80, 79, 111, 112), (67, 66, 98, 99), (94, 93, 125, 126), (128, 129, 159, 158, 157, 156, 155, 154, 153, 152, 151, 150, 149, 148, 147, 146, 145, 144, 143, 142, 141, 140, 139, 138, 137, 136, 135, 134, 133, 132, 131, 130), (103, 102, 134, 135), (117, 116, 148, 149), (104, 103, 135, 136), (118, 117, 149, 150), (105, 104, 136, 137), (119, 118, 150, 151), (106, 105, 137, 138), (120, 119, 151, 152), (107, 106, 138, 139), (121, 120, 152, 153), (108, 107, 139, 140), (122, 121, 153, 154), (109, 108, 140, 141), (123, 122, 154, 155), (110, 109, 141, 142), (96, 97, 129, 128), (124, 123, 155, 156), (111, 110, 142, 143), (98, 96, 128, 130), (125, 124, 156, 157), (112, 111, 143, 144), (99, 98, 130, 131), (126, 125, 157, 158), (113, 112, 144, 145), (100, 99, 131, 132), (127, 126, 158, 159), (114, 113, 145, 146), (101, 100, 132, 133), (97, 127, 159, 129), (115, 114, 146, 147), (102, 101, 133, 134)])
me_cylinder_009.use_remesh_preserve_volume = False
me_cylinder_009.use_remesh_preserve_attributes = False
me_cylinder_009.use_mirror_vertex_groups = False
me_cylinder_009.update()
me_cylinder_010 = bpy.data.meshes.new('Cylinder.010')
me_cylinder_010.from_pydata([(-5.322, -1.172, 3.217), (0.2083, 1.487, 3.044), (-5.357, -1.106, 3.219), (0.1467, 1.48, 3.061), (-5.392, -1.041, 3.217), (0.07859, 1.483, 3.075), (-5.427, -0.9794, 3.21), (0.005987, 1.496, 3.085), (-5.459, -0.9226, 3.198), (-0.06842, 1.519, 3.092), (-5.489, -0.8733, 3.183), (-0.1418, 1.551, 3.094), (-5.514, -0.8333, 3.164), (-0.2112, 1.59, 3.091), (-5.534, -0.8041, 3.142), (-0.2742, 1.636, 3.085), (-5.548, -0.787, 3.119), (-0.3281, 1.686, 3.074), (-5.555, -0.7824, 3.095), (-0.3711, 1.738, 3.06), (-5.555, -0.7907, 3.07), (-0.4013, 1.79, 3.043), (-5.549, -0.8115, 3.047), (-0.4177, 1.841, 3.023), (-5.536, -0.844, 3.025), (-0.4196, 1.889, 3.002), (-5.516, -0.8869, 3.007), (-0.407, 1.931, 2.979), (-5.492, -0.9386, 2.991), (-0.3803, 1.966, 2.957), (-5.463, -0.9971, 2.979), (-0.3405, 1.993, 2.936), (-5.43, -1.06, 2.972), (-0.2893, 2.01, 2.917), (-5.395, -1.125, 2.97), (-0.2285, 2.017, 2.899), (-5.36, -1.19, 2.972), (-0.1605, 2.014, 2.885), (-5.326, -1.252, 2.979), (-0.08785, 2.001, 2.875), (-5.293, -1.309, 2.991), (-0.01344, 1.978, 2.869), (-5.263, -1.358, 3.006), (0.05991, 1.946, 2.867), (-5.238, -1.398, 3.025), (0.1294, 1.906, 2.869), (-5.218, -1.428, 3.047), (0.1923, 1.861, 2.876), (-5.204, -1.445, 3.07), (0.2463, 1.811, 2.886), (-5.197, -1.449, 3.094), (0.2892, 1.759, 2.901), (-5.197, -1.441, 3.119), (0.3195, 1.706, 2.918), (-5.203, -1.42, 3.142), (0.3359, 1.655, 2.938), (-5.217, -1.388, 3.163), (0.3378, 1.608, 2.959), (-5.236, -1.345, 3.182), (0.3251, 1.566, 2.981), (-5.261, -1.293, 3.198), (0.2984, 1.531, 3.003), (-5.29, -1.235, 3.209), (0.2588, 1.504, 3.024), (0.523, 2.382, 3.244), (0.5712, 2.388, 3.231), (0.4696, 2.384, 3.255), (0.4128, 2.395, 3.263), (0.3545, 2.413, 3.268), (0.297, 2.438, 3.269), (0.2426, 2.469, 3.267), (0.1933, 2.504, 3.262), (0.151, 2.543, 3.254), (0.1174, 2.584, 3.243), (0.09373, 2.626, 3.229), (0.08089, 2.665, 3.214), (0.07939, 2.703, 3.197), (0.08929, 2.736, 3.18), (0.1102, 2.763, 3.162), (0.1413, 2.784, 3.146), (0.1815, 2.797, 3.131), (0.2291, 2.803, 3.117), (0.2824, 2.801, 3.106), (0.3393, 2.79, 3.098), (0.3975, 2.772, 3.093), (0.455, 2.747, 3.092), (0.5094, 2.716, 3.093), (0.5587, 2.681, 3.099), (0.601, 2.642, 3.107), (0.6346, 2.601, 3.118), (0.6583, 2.559, 3.132), (0.6711, 2.52, 3.147), (0.6726, 2.482, 3.164), (0.6627, 2.449, 3.181), (0.6418, 2.422, 3.198), (0.6108, 2.401, 3.215), (1.08, 3.451, 3.4), (1.09, 3.495, 3.393), (1.061, 3.41, 3.407), (1.034, 3.375, 3.414), (0.9991, 3.346, 3.421), (0.9586, 3.324, 3.427), (0.9136, 3.31, 3.432), (0.8659, 3.305, 3.436), (0.8174, 3.309, 3.439), (0.7698, 3.322, 3.44), (0.7251, 3.343, 3.44), (0.6848, 3.372, 3.439), (0.6507, 3.407, 3.437), (0.6239, 3.447, 3.433), (0.6056, 3.49, 3.428), (0.5964, 3.536, 3.422), (0.5966, 3.581, 3.416), (0.6064, 3.625, 3.409), (0.6252, 3.665, 3.402), (0.6524, 3.701, 3.395), (0.6869, 3.73, 3.389), (0.7274, 3.752, 3.383), (0.7724, 3.766, 3.377), (0.82, 3.771, 3.373), (0.8686, 3.767, 3.37), (0.9161, 3.754, 3.369), (0.9609, 3.733, 3.369), (1.001, 3.704, 3.37), (1.035, 3.669, 3.372), (1.062, 3.629, 3.376), (1.08, 3.586, 3.381), (1.09, 3.54, 3.387), (1.096, 3.787, 3.625), (1.101, 3.807, 3.622), (1.088, 3.769, 3.629), (1.075, 3.753, 3.632), (1.06, 3.739, 3.635), (1.041, 3.729, 3.638), (1.021, 3.723, 3.64), (0.9991, 3.721, 3.642), (0.977, 3.723, 3.643), (0.9553, 3.729, 3.644), (0.9349, 3.738, 3.644), (0.9166, 3.751, 3.643), (0.901, 3.767, 3.642), (0.8888, 3.785, 3.64), (0.8805, 3.805, 3.638), (0.8763, 3.826, 3.636), (0.8764, 3.847, 3.633), (0.8808, 3.867, 3.63), (0.8894, 3.885, 3.626), (0.9018, 3.901, 3.623), (0.9175, 3.915, 3.62), (0.936, 3.925, 3.617), (0.9565, 3.931, 3.615), (0.9782, 3.933, 3.613), (1.0, 3.931, 3.612), (1.022, 3.925, 3.611), (1.042, 3.916, 3.611), (1.061, 3.903, 3.612), (1.076, 3.887, 3.613), (1.088, 3.869, 3.615), (1.097, 3.849, 3.617), (1.101, 3.828, 3.619)], [], [(0, 1, 3, 2), (2, 3, 5, 4), (4, 5, 7, 6), (6, 7, 9, 8), (8, 9, 11, 10), (10, 11, 13, 12), (12, 13, 15, 14), (14, 15, 17, 16), (16, 17, 19, 18), (18, 19, 21, 20), (20, 21, 23, 22), (22, 23, 25, 24), (24, 25, 27, 26), (26, 27, 29, 28), (28, 29, 31, 30), (30, 31, 33, 32), (32, 33, 35, 34), (34, 35, 37, 36), (36, 37, 39, 38), (38, 39, 41, 40), (40, 41, 43, 42), (42, 43, 45, 44), (44, 45, 47, 46), (46, 47, 49, 48), (48, 49, 51, 50), (50, 51, 53, 52), (52, 53, 55, 54), (54, 55, 57, 56), (56, 57, 59, 58), (58, 59, 61, 60), (5, 3, 64, 66), (60, 61, 63, 62), (62, 63, 1, 0), (0, 2, 4, 6, 8, 10, 12, 14, 16, 18, 20, 22, 24, 26, 28, 30, 32, 34, 36, 38, 40, 42, 44, 46, 48, 50, 52, 54, 56, 58, 60, 62), (81, 80, 112, 113), (23, 21, 74, 75), (41, 39, 83, 84), (59, 57, 92, 93), (15, 13, 70, 71), (33, 31, 79, 80), (51, 49, 88, 89), (7, 5, 66, 67), (25, 23, 75, 76), (43, 41, 84, 85), (61, 59, 93, 94), (17, 15, 71, 72), (35, 33, 80, 81), (53, 51, 89, 90), (9, 7, 67, 68), (27, 25, 76, 77), (45, 43, 85, 86), (63, 61, 94, 95), (19, 17, 72, 73), (37, 35, 81, 82), (55, 53, 90, 91), (11, 9, 68, 69), (29, 27, 77, 78), (47, 45, 86, 87), (3, 1, 65, 64), (1, 63, 95, 65), (21, 19, 73, 74), (39, 37, 82, 83), (57, 55, 91, 92), (13, 11, 69, 70), (31, 29, 78, 79), (49, 47, 87, 88), (116, 115, 147, 148), (68, 67, 99, 100), (95, 94, 126, 127), (82, 81, 113, 114), (69, 68, 100, 101), (65, 95, 127, 97), (83, 82, 114, 115), (70, 69, 101, 102), (84, 83, 115, 116), (71, 70, 102, 103), (85, 84, 116, 117), (72, 71, 103, 104), (86, 85, 117, 118), (73, 72, 104, 105), (87, 86, 118, 119), (74, 73, 105, 106), (88, 87, 119, 120), (75, 74, 106, 107), (89, 88, 120, 121), (76, 75, 107, 108), (90, 89, 121, 122), (77, 76, 108, 109), (91, 90, 122, 123), (78, 77, 109, 110), (64, 65, 97, 96), (92, 91, 123, 124), (79, 78, 110, 111), (66, 64, 96, 98), (93, 92, 124, 125), (80, 79, 111, 112), (67, 66, 98, 99), (94, 93, 125, 126), (128, 129, 159, 158, 157, 156, 155, 154, 153, 152, 151, 150, 149, 148, 147, 146, 145, 144, 143, 142, 141, 140, 139, 138, 137, 136, 135, 134, 133, 132, 131, 130), (103, 102, 134, 135), (117, 116, 148, 149), (104, 103, 135, 136), (118, 117, 149, 150), (105, 104, 136, 137), (119, 118, 150, 151), (106, 105, 137, 138), (120, 119, 151, 152), (107, 106, 138, 139), (121, 120, 152, 153), (108, 107, 139, 140), (122, 121, 153, 154), (109, 108, 140, 141), (123, 122, 154, 155), (110, 109, 141, 142), (96, 97, 129, 128), (124, 123, 155, 156), (111, 110, 142, 143), (98, 96, 128, 130), (125, 124, 156, 157), (112, 111, 143, 144), (99, 98, 130, 131), (126, 125, 157, 158), (113, 112, 144, 145), (100, 99, 131, 132), (127, 126, 158, 159), (114, 113, 145, 146), (101, 100, 132, 133), (97, 127, 159, 129), (115, 114, 146, 147), (102, 101, 133, 134)])
me_cylinder_010.use_remesh_preserve_volume = False
me_cylinder_010.use_remesh_preserve_attributes = False
me_cylinder_010.use_mirror_vertex_groups = False
me_cylinder_010.update()
me_cylinder_011 = bpy.data.meshes.new('Cylinder.011')
me_cylinder_011.from_pydata([(-5.322, -1.172, 3.217), (0.2083, 1.487, 3.044), (-5.357, -1.106, 3.219), (0.1467, 1.48, 3.061), (-5.392, -1.041, 3.217), (0.07859, 1.483, 3.075), (-5.427, -0.9794, 3.21), (0.005987, 1.496, 3.085), (-5.459, -0.9226, 3.198), (-0.06842, 1.519, 3.092), (-5.489, -0.8733, 3.183), (-0.1418, 1.551, 3.094), (-5.514, -0.8333, 3.164), (-0.2112, 1.59, 3.091), (-5.534, -0.8041, 3.142), (-0.2742, 1.636, 3.085), (-5.548, -0.787, 3.119), (-0.3281, 1.686, 3.074), (-5.555, -0.7824, 3.095), (-0.3711, 1.738, 3.06), (-5.555, -0.7907, 3.07), (-0.4013, 1.79, 3.043), (-5.549, -0.8115, 3.047), (-0.4177, 1.841, 3.023), (-5.536, -0.844, 3.025), (-0.4196, 1.889, 3.002), (-5.516, -0.8869, 3.007), (-0.407, 1.931, 2.979), (-5.492, -0.9386, 2.991), (-0.3803, 1.966, 2.957), (-5.463, -0.9971, 2.979), (-0.3405, 1.993, 2.936), (-5.43, -1.06, 2.972), (-0.2893, 2.01, 2.917), (-5.395, -1.125, 2.97), (-0.2285, 2.017, 2.899), (-5.36, -1.19, 2.972), (-0.1605, 2.014, 2.885), (-5.326, -1.252, 2.979), (-0.08785, 2.001, 2.875), (-5.293, -1.309, 2.991), (-0.01344, 1.978, 2.869), (-5.263, -1.358, 3.006), (0.05991, 1.946, 2.867), (-5.238, -1.398, 3.025), (0.1294, 1.906, 2.869), (-5.218, -1.428, 3.047), (0.1923, 1.861, 2.876), (-5.204, -1.445, 3.07), (0.2463, 1.811, 2.886), (-5.197, -1.449, 3.094), (0.2892, 1.759, 2.901), (-5.197, -1.441, 3.119), (0.3195, 1.706, 2.918), (-5.203, -1.42, 3.142), (0.3359, 1.655, 2.938), (-5.217, -1.388, 3.163), (0.3378, 1.608, 2.959), (-5.236, -1.345, 3.182), (0.3251, 1.566, 2.981), (-5.261, -1.293, 3.198), (0.2984, 1.531, 3.003), (-5.29, -1.235, 3.209), (0.2588, 1.504, 3.024), (0.523, 2.382, 3.244), (0.5712, 2.388, 3.231), (0.4696, 2.384, 3.255), (0.4128, 2.395, 3.263), (0.3545, 2.413, 3.268), (0.297, 2.438, 3.269), (0.2426, 2.469, 3.267), (0.1933, 2.504, 3.262), (0.151, 2.543, 3.254), (0.1174, 2.584, 3.243), (0.09373, 2.626, 3.229), (0.08089, 2.665, 3.214), (0.07939, 2.703, 3.197), (0.08929, 2.736, 3.18), (0.1102, 2.763, 3.162), (0.1413, 2.784, 3.146), (0.1815, 2.797, 3.131), (0.2291, 2.803, 3.117), (0.2824, 2.801, 3.106), (0.3393, 2.79, 3.098), (0.3975, 2.772, 3.093), (0.455, 2.747, 3.092), (0.5094, 2.716, 3.093), (0.5587, 2.681, 3.099), (0.601, 2.642, 3.107), (0.6346, 2.601, 3.118), (0.6583, 2.559, 3.132), (0.6711, 2.52, 3.147), (0.6726, 2.482, 3.164), (0.6627, 2.449, 3.181), (0.6418, 2.422, 3.198), (0.6108, 2.401, 3.215), (1.08, 3.451, 3.4), (1.09, 3.495, 3.393), (1.061, 3.41, 3.407), (1.034, 3.375, 3.414), (0.9991, 3.346, 3.421), (0.9586, 3.324, 3.427), (0.9136, 3.31, 3.432), (0.8659, 3.305, 3.436), (0.8174, 3.309, 3.439), (0.7698, 3.322, 3.44), (0.7251, 3.343, 3.44), (0.6848, 3.372, 3.439), (0.6507, 3.407, 3.437), (0.6239, 3.447, 3.433), (0.6056, 3.49, 3.428), (0.5964, 3.536, 3.422), (0.5966, 3.581, 3.416), (0.6064, 3.625, 3.409), (0.6252, 3.665, 3.402), (0.6524, 3.701, 3.395), (0.6869, 3.73, 3.389), (0.7274, 3.752, 3.383), (0.7724, 3.766, 3.377), (0.82, 3.771, 3.373), (0.8686, 3.767, 3.37), (0.9161, 3.754, 3.369), (0.9609, 3.733, 3.369), (1.001, 3.704, 3.37), (1.035, 3.669, 3.372), (1.062, 3.629, 3.376), (1.08, 3.586, 3.381), (1.09, 3.54, 3.387), (1.096, 3.787, 3.625), (1.101, 3.807, 3.622), (1.088, 3.769, 3.629), (1.075, 3.753, 3.632), (1.06, 3.739, 3.635), (1.041, 3.729, 3.638), (1.021, 3.723, 3.64), (0.9991, 3.721, 3.642), (0.977, 3.723, 3.643), (0.9553, 3.729, 3.644), (0.9349, 3.738, 3.644), (0.9166, 3.751, 3.643), (0.901, 3.767, 3.642), (0.8888, 3.785, 3.64), (0.8805, 3.805, 3.638), (0.8763, 3.826, 3.636), (0.8764, 3.847, 3.633), (0.8808, 3.867, 3.63), (0.8894, 3.885, 3.626), (0.9018, 3.901, 3.623), (0.9175, 3.915, 3.62), (0.936, 3.925, 3.617), (0.9565, 3.931, 3.615), (0.9782, 3.933, 3.613), (1.0, 3.931, 3.612), (1.022, 3.925, 3.611), (1.042, 3.916, 3.611), (1.061, 3.903, 3.612), (1.076, 3.887, 3.613), (1.088, 3.869, 3.615), (1.097, 3.849, 3.617), (1.101, 3.828, 3.619)], [], [(0, 1, 3, 2), (2, 3, 5, 4), (4, 5, 7, 6), (6, 7, 9, 8), (8, 9, 11, 10), (10, 11, 13, 12), (12, 13, 15, 14), (14, 15, 17, 16), (16, 17, 19, 18), (18, 19, 21, 20), (20, 21, 23, 22), (22, 23, 25, 24), (24, 25, 27, 26), (26, 27, 29, 28), (28, 29, 31, 30), (30, 31, 33, 32), (32, 33, 35, 34), (34, 35, 37, 36), (36, 37, 39, 38), (38, 39, 41, 40), (40, 41, 43, 42), (42, 43, 45, 44), (44, 45, 47, 46), (46, 47, 49, 48), (48, 49, 51, 50), (50, 51, 53, 52), (52, 53, 55, 54), (54, 55, 57, 56), (56, 57, 59, 58), (58, 59, 61, 60), (5, 3, 64, 66), (60, 61, 63, 62), (62, 63, 1, 0), (0, 2, 4, 6, 8, 10, 12, 14, 16, 18, 20, 22, 24, 26, 28, 30, 32, 34, 36, 38, 40, 42, 44, 46, 48, 50, 52, 54, 56, 58, 60, 62), (81, 80, 112, 113), (23, 21, 74, 75), (41, 39, 83, 84), (59, 57, 92, 93), (15, 13, 70, 71), (33, 31, 79, 80), (51, 49, 88, 89), (7, 5, 66, 67), (25, 23, 75, 76), (43, 41, 84, 85), (61, 59, 93, 94), (17, 15, 71, 72), (35, 33, 80, 81), (53, 51, 89, 90), (9, 7, 67, 68), (27, 25, 76, 77), (45, 43, 85, 86), (63, 61, 94, 95), (19, 17, 72, 73), (37, 35, 81, 82), (55, 53, 90, 91), (11, 9, 68, 69), (29, 27, 77, 78), (47, 45, 86, 87), (3, 1, 65, 64), (1, 63, 95, 65), (21, 19, 73, 74), (39, 37, 82, 83), (57, 55, 91, 92), (13, 11, 69, 70), (31, 29, 78, 79), (49, 47, 87, 88), (116, 115, 147, 148), (68, 67, 99, 100), (95, 94, 126, 127), (82, 81, 113, 114), (69, 68, 100, 101), (65, 95, 127, 97), (83, 82, 114, 115), (70, 69, 101, 102), (84, 83, 115, 116), (71, 70, 102, 103), (85, 84, 116, 117), (72, 71, 103, 104), (86, 85, 117, 118), (73, 72, 104, 105), (87, 86, 118, 119), (74, 73, 105, 106), (88, 87, 119, 120), (75, 74, 106, 107), (89, 88, 120, 121), (76, 75, 107, 108), (90, 89, 121, 122), (77, 76, 108, 109), (91, 90, 122, 123), (78, 77, 109, 110), (64, 65, 97, 96), (92, 91, 123, 124), (79, 78, 110, 111), (66, 64, 96, 98), (93, 92, 124, 125), (80, 79, 111, 112), (67, 66, 98, 99), (94, 93, 125, 126), (128, 129, 159, 158, 157, 156, 155, 154, 153, 152, 151, 150, 149, 148, 147, 146, 145, 144, 143, 142, 141, 140, 139, 138, 137, 136, 135, 134, 133, 132, 131, 130), (103, 102, 134, 135), (117, 116, 148, 149), (104, 103, 135, 136), (118, 117, 149, 150), (105, 104, 136, 137), (119, 118, 150, 151), (106, 105, 137, 138), (120, 119, 151, 152), (107, 106, 138, 139), (121, 120, 152, 153), (108, 107, 139, 140), (122, 121, 153, 154), (109, 108, 140, 141), (123, 122, 154, 155), (110, 109, 141, 142), (96, 97, 129, 128), (124, 123, 155, 156), (111, 110, 142, 143), (98, 96, 128, 130), (125, 124, 156, 157), (112, 111, 143, 144), (99, 98, 130, 131), (126, 125, 157, 158), (113, 112, 144, 145), (100, 99, 131, 132), (127, 126, 158, 159), (114, 113, 145, 146), (101, 100, 132, 133), (97, 127, 159, 129), (115, 114, 146, 147), (102, 101, 133, 134)])
me_cylinder_011.use_remesh_preserve_volume = False
me_cylinder_011.use_remesh_preserve_attributes = False
me_cylinder_011.use_mirror_vertex_groups = False
me_cylinder_011.update()
me_cylinder_012 = bpy.data.meshes.new('Cylinder.012')
me_cylinder_012.from_pydata([(-5.322, -1.172, 3.217), (0.2083, 1.487, 3.044), (-5.357, -1.106, 3.219), (0.1467, 1.48, 3.061), (-5.392, -1.041, 3.217), (0.07859, 1.483, 3.075), (-5.427, -0.9794, 3.21), (0.005987, 1.496, 3.085), (-5.459, -0.9226, 3.198), (-0.06842, 1.519, 3.092), (-5.489, -0.8733, 3.183), (-0.1418, 1.551, 3.094), (-5.514, -0.8333, 3.164), (-0.2112, 1.59, 3.091), (-5.534, -0.8041, 3.142), (-0.2742, 1.636, 3.085), (-5.548, -0.787, 3.119), (-0.3281, 1.686, 3.074), (-5.555, -0.7824, 3.095), (-0.3711, 1.738, 3.06), (-5.555, -0.7907, 3.07), (-0.4013, 1.79, 3.043), (-5.549, -0.8115, 3.047), (-0.4177, 1.841, 3.023), (-5.536, -0.844, 3.025), (-0.4196, 1.889, 3.002), (-5.516, -0.8869, 3.007), (-0.407, 1.931, 2.979), (-5.492, -0.9386, 2.991), (-0.3803, 1.966, 2.957), (-5.463, -0.9971, 2.979), (-0.3405, 1.993, 2.936), (-5.43, -1.06, 2.972), (-0.2893, 2.01, 2.917), (-5.395, -1.125, 2.97), (-0.2285, 2.017, 2.899), (-5.36, -1.19, 2.972), (-0.1605, 2.014, 2.885), (-5.326, -1.252, 2.979), (-0.08785, 2.001, 2.875), (-5.293, -1.309, 2.991), (-0.01344, 1.978, 2.869), (-5.263, -1.358, 3.006), (0.05991, 1.946, 2.867), (-5.238, -1.398, 3.025), (0.1294, 1.906, 2.869), (-5.218, -1.428, 3.047), (0.1923, 1.861, 2.876), (-5.204, -1.445, 3.07), (0.2463, 1.811, 2.886), (-5.197, -1.449, 3.094), (0.2892, 1.759, 2.901), (-5.197, -1.441, 3.119), (0.3195, 1.706, 2.918), (-5.203, -1.42, 3.142), (0.3359, 1.655, 2.938), (-5.217, -1.388, 3.163), (0.3378, 1.608, 2.959), (-5.236, -1.345, 3.182), (0.3251, 1.566, 2.981), (-5.261, -1.293, 3.198), (0.2984, 1.531, 3.003), (-5.29, -1.235, 3.209), (0.2588, 1.504, 3.024), (0.523, 2.382, 3.244), (0.5712, 2.388, 3.231), (0.4696, 2.384, 3.255), (0.4128, 2.395, 3.263), (0.3545, 2.413, 3.268), (0.297, 2.438, 3.269), (0.2426, 2.469, 3.267), (0.1933, 2.504, 3.262), (0.151, 2.543, 3.254), (0.1174, 2.584, 3.243), (0.09373, 2.626, 3.229), (0.08089, 2.665, 3.214), (0.07939, 2.703, 3.197), (0.08929, 2.736, 3.18), (0.1102, 2.763, 3.162), (0.1413, 2.784, 3.146), (0.1815, 2.797, 3.131), (0.2291, 2.803, 3.117), (0.2824, 2.801, 3.106), (0.3393, 2.79, 3.098), (0.3975, 2.772, 3.093), (0.455, 2.747, 3.092), (0.5094, 2.716, 3.093), (0.5587, 2.681, 3.099), (0.601, 2.642, 3.107), (0.6346, 2.601, 3.118), (0.6583, 2.559, 3.132), (0.6711, 2.52, 3.147), (0.6726, 2.482, 3.164), (0.6627, 2.449, 3.181), (0.6418, 2.422, 3.198), (0.6108, 2.401, 3.215), (1.08, 3.451, 3.4), (1.09, 3.495, 3.393), (1.061, 3.41, 3.407), (1.034, 3.375, 3.414), (0.9991, 3.346, 3.421), (0.9586, 3.324, 3.427), (0.9136, 3.31, 3.432), (0.8659, 3.305, 3.436), (0.8174, 3.309, 3.439), (0.7698, 3.322, 3.44), (0.7251, 3.343, 3.44), (0.6848, 3.372, 3.439), (0.6507, 3.407, 3.437), (0.6239, 3.447, 3.433), (0.6056, 3.49, 3.428), (0.5964, 3.536, 3.422), (0.5966, 3.581, 3.416), (0.6064, 3.625, 3.409), (0.6252, 3.665, 3.402), (0.6524, 3.701, 3.395), (0.6869, 3.73, 3.389), (0.7274, 3.752, 3.383), (0.7724, 3.766, 3.377), (0.82, 3.771, 3.373), (0.8686, 3.767, 3.37), (0.9161, 3.754, 3.369), (0.9609, 3.733, 3.369), (1.001, 3.704, 3.37), (1.035, 3.669, 3.372), (1.062, 3.629, 3.376), (1.08, 3.586, 3.381), (1.09, 3.54, 3.387), (1.096, 3.787, 3.625), (1.101, 3.807, 3.622), (1.088, 3.769, 3.629), (1.075, 3.753, 3.632), (1.06, 3.739, 3.635), (1.041, 3.729, 3.638), (1.021, 3.723, 3.64), (0.9991, 3.721, 3.642), (0.977, 3.723, 3.643), (0.9553, 3.729, 3.644), (0.9349, 3.738, 3.644), (0.9166, 3.751, 3.643), (0.901, 3.767, 3.642), (0.8888, 3.785, 3.64), (0.8805, 3.805, 3.638), (0.8763, 3.826, 3.636), (0.8764, 3.847, 3.633), (0.8808, 3.867, 3.63), (0.8894, 3.885, 3.626), (0.9018, 3.901, 3.623), (0.9175, 3.915, 3.62), (0.936, 3.925, 3.617), (0.9565, 3.931, 3.615), (0.9782, 3.933, 3.613), (1.0, 3.931, 3.612), (1.022, 3.925, 3.611), (1.042, 3.916, 3.611), (1.061, 3.903, 3.612), (1.076, 3.887, 3.613), (1.088, 3.869, 3.615), (1.097, 3.849, 3.617), (1.101, 3.828, 3.619)], [], [(0, 1, 3, 2), (2, 3, 5, 4), (4, 5, 7, 6), (6, 7, 9, 8), (8, 9, 11, 10), (10, 11, 13, 12), (12, 13, 15, 14), (14, 15, 17, 16), (16, 17, 19, 18), (18, 19, 21, 20), (20, 21, 23, 22), (22, 23, 25, 24), (24, 25, 27, 26), (26, 27, 29, 28), (28, 29, 31, 30), (30, 31, 33, 32), (32, 33, 35, 34), (34, 35, 37, 36), (36, 37, 39, 38), (38, 39, 41, 40), (40, 41, 43, 42), (42, 43, 45, 44), (44, 45, 47, 46), (46, 47, 49, 48), (48, 49, 51, 50), (50, 51, 53, 52), (52, 53, 55, 54), (54, 55, 57, 56), (56, 57, 59, 58), (58, 59, 61, 60), (5, 3, 64, 66), (60, 61, 63, 62), (62, 63, 1, 0), (0, 2, 4, 6, 8, 10, 12, 14, 16, 18, 20, 22, 24, 26, 28, 30, 32, 34, 36, 38, 40, 42, 44, 46, 48, 50, 52, 54, 56, 58, 60, 62), (81, 80, 112, 113), (23, 21, 74, 75), (41, 39, 83, 84), (59, 57, 92, 93), (15, 13, 70, 71), (33, 31, 79, 80), (51, 49, 88, 89), (7, 5, 66, 67), (25, 23, 75, 76), (43, 41, 84, 85), (61, 59, 93, 94), (17, 15, 71, 72), (35, 33, 80, 81), (53, 51, 89, 90), (9, 7, 67, 68), (27, 25, 76, 77), (45, 43, 85, 86), (63, 61, 94, 95), (19, 17, 72, 73), (37, 35, 81, 82), (55, 53, 90, 91), (11, 9, 68, 69), (29, 27, 77, 78), (47, 45, 86, 87), (3, 1, 65, 64), (1, 63, 95, 65), (21, 19, 73, 74), (39, 37, 82, 83), (57, 55, 91, 92), (13, 11, 69, 70), (31, 29, 78, 79), (49, 47, 87, 88), (116, 115, 147, 148), (68, 67, 99, 100), (95, 94, 126, 127), (82, 81, 113, 114), (69, 68, 100, 101), (65, 95, 127, 97), (83, 82, 114, 115), (70, 69, 101, 102), (84, 83, 115, 116), (71, 70, 102, 103), (85, 84, 116, 117), (72, 71, 103, 104), (86, 85, 117, 118), (73, 72, 104, 105), (87, 86, 118, 119), (74, 73, 105, 106), (88, 87, 119, 120), (75, 74, 106, 107), (89, 88, 120, 121), (76, 75, 107, 108), (90, 89, 121, 122), (77, 76, 108, 109), (91, 90, 122, 123), (78, 77, 109, 110), (64, 65, 97, 96), (92, 91, 123, 124), (79, 78, 110, 111), (66, 64, 96, 98), (93, 92, 124, 125), (80, 79, 111, 112), (67, 66, 98, 99), (94, 93, 125, 126), (128, 129, 159, 158, 157, 156, 155, 154, 153, 152, 151, 150, 149, 148, 147, 146, 145, 144, 143, 142, 141, 140, 139, 138, 137, 136, 135, 134, 133, 132, 131, 130), (103, 102, 134, 135), (117, 116, 148, 149), (104, 103, 135, 136), (118, 117, 149, 150), (105, 104, 136, 137), (119, 118, 150, 151), (106, 105, 137, 138), (120, 119, 151, 152), (107, 106, 138, 139), (121, 120, 152, 153), (108, 107, 139, 140), (122, 121, 153, 154), (109, 108, 140, 141), (123, 122, 154, 155), (110, 109, 141, 142), (96, 97, 129, 128), (124, 123, 155, 156), (111, 110, 142, 143), (98, 96, 128, 130), (125, 124, 156, 157), (112, 111, 143, 144), (99, 98, 130, 131), (126, 125, 157, 158), (113, 112, 144, 145), (100, 99, 131, 132), (127, 126, 158, 159), (114, 113, 145, 146), (101, 100, 132, 133), (97, 127, 159, 129), (115, 114, 146, 147), (102, 101, 133, 134)])
me_cylinder_012.use_remesh_preserve_volume = False
me_cylinder_012.use_remesh_preserve_attributes = False
me_cylinder_012.use_mirror_vertex_groups = False
me_cylinder_012.update()
me_cylinder_013 = bpy.data.meshes.new('Cylinder.013')
me_cylinder_013.from_pydata([(-5.322, -1.172, 3.217), (0.2083, 1.487, 3.044), (-5.357, -1.106, 3.219), (0.1467, 1.48, 3.061), (-5.392, -1.041, 3.217), (0.07859, 1.483, 3.075), (-5.427, -0.9794, 3.21), (0.005987, 1.496, 3.085), (-5.459, -0.9226, 3.198), (-0.06842, 1.519, 3.092), (-5.489, -0.8733, 3.183), (-0.1418, 1.551, 3.094), (-5.514, -0.8333, 3.164), (-0.2112, 1.59, 3.091), (-5.534, -0.8041, 3.142), (-0.2742, 1.636, 3.085), (-5.548, -0.787, 3.119), (-0.3281, 1.686, 3.074), (-5.555, -0.7824, 3.095), (-0.3711, 1.738, 3.06), (-5.555, -0.7907, 3.07), (-0.4013, 1.79, 3.043), (-5.549, -0.8115, 3.047), (-0.4177, 1.841, 3.023), (-5.536, -0.844, 3.025), (-0.4196, 1.889, 3.002), (-5.516, -0.8869, 3.007), (-0.407, 1.931, 2.979), (-5.492, -0.9386, 2.991), (-0.3803, 1.966, 2.957), (-5.463, -0.9971, 2.979), (-0.3405, 1.993, 2.936), (-5.43, -1.06, 2.972), (-0.2893, 2.01, 2.917), (-5.395, -1.125, 2.97), (-0.2285, 2.017, 2.899), (-5.36, -1.19, 2.972), (-0.1605, 2.014, 2.885), (-5.326, -1.252, 2.979), (-0.08785, 2.001, 2.875), (-5.293, -1.309, 2.991), (-0.01344, 1.978, 2.869), (-5.263, -1.358, 3.006), (0.05991, 1.946, 2.867), (-5.238, -1.398, 3.025), (0.1294, 1.906, 2.869), (-5.218, -1.428, 3.047), (0.1923, 1.861, 2.876), (-5.204, -1.445, 3.07), (0.2463, 1.811, 2.886), (-5.197, -1.449, 3.094), (0.2892, 1.759, 2.901), (-5.197, -1.441, 3.119), (0.3195, 1.706, 2.918), (-5.203, -1.42, 3.142), (0.3359, 1.655, 2.938), (-5.217, -1.388, 3.163), (0.3378, 1.608, 2.959), (-5.236, -1.345, 3.182), (0.3251, 1.566, 2.981), (-5.261, -1.293, 3.198), (0.2984, 1.531, 3.003), (-5.29, -1.235, 3.209), (0.2588, 1.504, 3.024), (0.523, 2.382, 3.244), (0.5712, 2.388, 3.231), (0.4696, 2.384, 3.255), (0.4128, 2.395, 3.263), (0.3545, 2.413, 3.268), (0.297, 2.438, 3.269), (0.2426, 2.469, 3.267), (0.1933, 2.504, 3.262), (0.151, 2.543, 3.254), (0.1174, 2.584, 3.243), (0.09373, 2.626, 3.229), (0.08089, 2.665, 3.214), (0.07939, 2.703, 3.197), (0.08929, 2.736, 3.18), (0.1102, 2.763, 3.162), (0.1413, 2.784, 3.146), (0.1815, 2.797, 3.131), (0.2291, 2.803, 3.117), (0.2824, 2.801, 3.106), (0.3393, 2.79, 3.098), (0.3975, 2.772, 3.093), (0.455, 2.747, 3.092), (0.5094, 2.716, 3.093), (0.5587, 2.681, 3.099), (0.601, 2.642, 3.107), (0.6346, 2.601, 3.118), (0.6583, 2.559, 3.132), (0.6711, 2.52, 3.147), (0.6726, 2.482, 3.164), (0.6627, 2.449, 3.181), (0.6418, 2.422, 3.198), (0.6108, 2.401, 3.215), (1.08, 3.451, 3.4), (1.09, 3.495, 3.393), (1.061, 3.41, 3.407), (1.034, 3.375, 3.414), (0.9991, 3.346, 3.421), (0.9586, 3.324, 3.427), (0.9136, 3.31, 3.432), (0.8659, 3.305, 3.436), (0.8174, 3.309, 3.439), (0.7698, 3.322, 3.44), (0.7251, 3.343, 3.44), (0.6848, 3.372, 3.439), (0.6507, 3.407, 3.437), (0.6239, 3.447, 3.433), (0.6056, 3.49, 3.428), (0.5964, 3.536, 3.422), (0.5966, 3.581, 3.416), (0.6064, 3.625, 3.409), (0.6252, 3.665, 3.402), (0.6524, 3.701, 3.395), (0.6869, 3.73, 3.389), (0.7274, 3.752, 3.383), (0.7724, 3.766, 3.377), (0.82, 3.771, 3.373), (0.8686, 3.767, 3.37), (0.9161, 3.754, 3.369), (0.9609, 3.733, 3.369), (1.001, 3.704, 3.37), (1.035, 3.669, 3.372), (1.062, 3.629, 3.376), (1.08, 3.586, 3.381), (1.09, 3.54, 3.387), (1.096, 3.787, 3.625), (1.101, 3.807, 3.622), (1.088, 3.769, 3.629), (1.075, 3.753, 3.632), (1.06, 3.739, 3.635), (1.041, 3.729, 3.638), (1.021, 3.723, 3.64), (0.9991, 3.721, 3.642), (0.977, 3.723, 3.643), (0.9553, 3.729, 3.644), (0.9349, 3.738, 3.644), (0.9166, 3.751, 3.643), (0.901, 3.767, 3.642), (0.8888, 3.785, 3.64), (0.8805, 3.805, 3.638), (0.8763, 3.826, 3.636), (0.8764, 3.847, 3.633), (0.8808, 3.867, 3.63), (0.8894, 3.885, 3.626), (0.9018, 3.901, 3.623), (0.9175, 3.915, 3.62), (0.936, 3.925, 3.617), (0.9565, 3.931, 3.615), (0.9782, 3.933, 3.613), (1.0, 3.931, 3.612), (1.022, 3.925, 3.611), (1.042, 3.916, 3.611), (1.061, 3.903, 3.612), (1.076, 3.887, 3.613), (1.088, 3.869, 3.615), (1.097, 3.849, 3.617), (1.101, 3.828, 3.619)], [], [(0, 1, 3, 2), (2, 3, 5, 4), (4, 5, 7, 6), (6, 7, 9, 8), (8, 9, 11, 10), (10, 11, 13, 12), (12, 13, 15, 14), (14, 15, 17, 16), (16, 17, 19, 18), (18, 19, 21, 20), (20, 21, 23, 22), (22, 23, 25, 24), (24, 25, 27, 26), (26, 27, 29, 28), (28, 29, 31, 30), (30, 31, 33, 32), (32, 33, 35, 34), (34, 35, 37, 36), (36, 37, 39, 38), (38, 39, 41, 40), (40, 41, 43, 42), (42, 43, 45, 44), (44, 45, 47, 46), (46, 47, 49, 48), (48, 49, 51, 50), (50, 51, 53, 52), (52, 53, 55, 54), (54, 55, 57, 56), (56, 57, 59, 58), (58, 59, 61, 60), (5, 3, 64, 66), (60, 61, 63, 62), (62, 63, 1, 0), (0, 2, 4, 6, 8, 10, 12, 14, 16, 18, 20, 22, 24, 26, 28, 30, 32, 34, 36, 38, 40, 42, 44, 46, 48, 50, 52, 54, 56, 58, 60, 62), (81, 80, 112, 113), (23, 21, 74, 75), (41, 39, 83, 84), (59, 57, 92, 93), (15, 13, 70, 71), (33, 31, 79, 80), (51, 49, 88, 89), (7, 5, 66, 67), (25, 23, 75, 76), (43, 41, 84, 85), (61, 59, 93, 94), (17, 15, 71, 72), (35, 33, 80, 81), (53, 51, 89, 90), (9, 7, 67, 68), (27, 25, 76, 77), (45, 43, 85, 86), (63, 61, 94, 95), (19, 17, 72, 73), (37, 35, 81, 82), (55, 53, 90, 91), (11, 9, 68, 69), (29, 27, 77, 78), (47, 45, 86, 87), (3, 1, 65, 64), (1, 63, 95, 65), (21, 19, 73, 74), (39, 37, 82, 83), (57, 55, 91, 92), (13, 11, 69, 70), (31, 29, 78, 79), (49, 47, 87, 88), (116, 115, 147, 148), (68, 67, 99, 100), (95, 94, 126, 127), (82, 81, 113, 114), (69, 68, 100, 101), (65, 95, 127, 97), (83, 82, 114, 115), (70, 69, 101, 102), (84, 83, 115, 116), (71, 70, 102, 103), (85, 84, 116, 117), (72, 71, 103, 104), (86, 85, 117, 118), (73, 72, 104, 105), (87, 86, 118, 119), (74, 73, 105, 106), (88, 87, 119, 120), (75, 74, 106, 107), (89, 88, 120, 121), (76, 75, 107, 108), (90, 89, 121, 122), (77, 76, 108, 109), (91, 90, 122, 123), (78, 77, 109, 110), (64, 65, 97, 96), (92, 91, 123, 124), (79, 78, 110, 111), (66, 64, 96, 98), (93, 92, 124, 125), (80, 79, 111, 112), (67, 66, 98, 99), (94, 93, 125, 126), (128, 129, 159, 158, 157, 156, 155, 154, 153, 152, 151, 150, 149, 148, 147, 146, 145, 144, 143, 142, 141, 140, 139, 138, 137, 136, 135, 134, 133, 132, 131, 130), (103, 102, 134, 135), (117, 116, 148, 149), (104, 103, 135, 136), (118, 117, 149, 150), (105, 104, 136, 137), (119, 118, 150, 151), (106, 105, 137, 138), (120, 119, 151, 152), (107, 106, 138, 139), (121, 120, 152, 153), (108, 107, 139, 140), (122, 121, 153, 154), (109, 108, 140, 141), (123, 122, 154, 155), (110, 109, 141, 142), (96, 97, 129, 128), (124, 123, 155, 156), (111, 110, 142, 143), (98, 96, 128, 130), (125, 124, 156, 157), (112, 111, 143, 144), (99, 98, 130, 131), (126, 125, 157, 158), (113, 112, 144, 145), (100, 99, 131, 132), (127, 126, 158, 159), (114, 113, 145, 146), (101, 100, 132, 133), (97, 127, 159, 129), (115, 114, 146, 147), (102, 101, 133, 134)])
me_cylinder_013.use_remesh_preserve_volume = False
me_cylinder_013.use_remesh_preserve_attributes = False
me_cylinder_013.use_mirror_vertex_groups = False
me_cylinder_013.update()

# ---- objects
ob_cylinder_001 = bpy.data.objects.new('Cylinder.001', me_cylinder_002)
ob_cylinder = bpy.data.objects.new('Cylinder', me_cylinder)
ob_mball = bpy.data.objects.new('Mball', None)
ob_lamp = bpy.data.objects.new('Lamp', light_lamp)
ob_camera = bpy.data.objects.new('Camera', cam_camera)
ob_cylinder_002 = bpy.data.objects.new('Cylinder.002', me_cylinder_003)
ob_cylinder_003 = bpy.data.objects.new('Cylinder.003', me_cylinder_004)
ob_cylinder_004 = bpy.data.objects.new('Cylinder.004', me_cylinder_005)
ob_cylinder_005 = bpy.data.objects.new('Cylinder.005', me_cylinder_006)
ob_cylinder_006 = bpy.data.objects.new('Cylinder.006', me_cylinder_007)
ob_cylinder_007 = bpy.data.objects.new('Cylinder.007', me_cylinder_008)
ob_cylinder_008 = bpy.data.objects.new('Cylinder.008', me_cylinder_009)
ob_cylinder_009 = bpy.data.objects.new('Cylinder.009', me_cylinder_010)
ob_cylinder_010 = bpy.data.objects.new('Cylinder.010', me_cylinder_011)
ob_cylinder_011 = bpy.data.objects.new('Cylinder.011', me_cylinder_012)
ob_cylinder_012 = bpy.data.objects.new('Cylinder.012', me_cylinder_013)

# ---- transforms, parenting, visibility, modifiers, constraints
ob_cylinder_001.location = (5.507, 1.24, 2.311)
ob_cylinder_001.scale = (1.0, 1.0, 3.033)
ob_cylinder_001.lineart.crease_threshold = 0.0
ob_cylinder.location = (0.0, 0.0, 1.228)
ob_cylinder.scale = (1.0, 1.0, 14.37)
ob_cylinder.lineart.crease_threshold = 0.0
ob_mball.location = (0.0, 0.0, 1.836)
ob_mball.empty_image_offset = (0.0, 0.0)
ob_mball.lineart.crease_threshold = 0.0
ob_lamp.location = (4.076, 1.005, 5.904)
ob_lamp.rotation_euler = (0.6503, 0.05522, 1.866)
ob_lamp.lock_rotations_4d = False
ob_lamp.empty_display_type = 'ARROWS'
ob_lamp.color = (0.0, 0.0, 0.0, 0.0)
ob_lamp.lineart.crease_threshold = 0.0
ob_camera.location = (7.481, -6.508, 5.344)
ob_camera.rotation_euler = (1.109, 0.0, 0.8149)
ob_camera.lock_rotations_4d = False
ob_camera.empty_display_type = 'ARROWS'
ob_camera.color = (0.0, 0.0, 0.0, 0.0)
ob_camera.display_type = 'WIRE'
ob_camera.lineart.crease_threshold = 0.0
ob_cylinder_002.location = (0.1602, -1.306, 1.091)
ob_cylinder_002.rotation_euler = (-0.2166, 0.6285, 0.903)
ob_cylinder_002.scale = (1.0, 1.0, 3.033)
ob_cylinder_002.lineart.crease_threshold = 0.0
ob_cylinder_003.location = (-2.996, -6.874, 12.19)
ob_cylinder_003.rotation_euler = (1.767, 1.189, 3.185)
ob_cylinder_003.scale = (0.7495, 0.7495, 2.273)
ob_cylinder_003.lineart.crease_threshold = 0.0
ob_cylinder_004.location = (-1.133, 0.6869, 7.24)
ob_cylinder_004.rotation_euler = (1.767, 1.189, 3.185)
ob_cylinder_004.scale = (0.3726, 0.3726, 1.13)
ob_cylinder_004.lineart.crease_threshold = 0.0
ob_cylinder_005.location = (1.28, -3.908, 13.77)
ob_cylinder_005.rotation_euler = (0.6764, 0.8123, 3.383)
ob_cylinder_005.scale = (0.6219, 0.6219, 1.886)
ob_cylinder_005.lineart.crease_threshold = 0.0
ob_cylinder_006.location = (-1.262, -5.247, 20.45)
ob_cylinder_006.rotation_euler = (3.631, -0.05589, 5.377)
ob_cylinder_006.scale = (0.817, 0.817, 2.478)
ob_cylinder_006.lineart.crease_threshold = 0.0
ob_cylinder_007.location = (-2.185, -0.6506, 22.6)
ob_cylinder_007.rotation_euler = (0.8547, 0.3113, 2.236)
ob_cylinder_007.scale = (0.2526, 0.2526, 0.766)
ob_cylinder_007.lineart.crease_threshold = 0.0
ob_cylinder_008.location = (2.305, 0.3276, 24.23)
ob_cylinder_008.rotation_euler = (1.303, 0.6688, -1.04)
ob_cylinder_008.scale = (0.2526, 0.2526, 0.766)
ob_cylinder_008.lineart.crease_threshold = 0.0
ob_cylinder_009.location = (7.147, 1.976, 11.93)
ob_cylinder_009.rotation_euler = (1.871, 0.4829, 5.452)
ob_cylinder_009.scale = (0.3726, 0.3726, 1.13)
ob_cylinder_009.lineart.crease_threshold = 0.0
ob_cylinder_010.location = (-3.23, -2.039, 13.77)
ob_cylinder_010.rotation_euler = (-0.7074, 0.813, 5.71)
ob_cylinder_010.scale = (0.6219, 0.6219, 1.886)
ob_cylinder_010.lineart.crease_threshold = 0.0
ob_cylinder_011.location = (0.486, -2.625, 20.93)
ob_cylinder_011.rotation_euler = (0.4039, -0.1974, 4.283)
ob_cylinder_011.scale = (0.3468, 0.3468, 1.052)
ob_cylinder_011.lineart.crease_threshold = 0.0
ob_cylinder_012.location = (-6.161, -0.7935, 3.807)
ob_cylinder_012.rotation_euler = (2.845, -2.865, 0.2987)
ob_cylinder_012.scale = (0.8045, 0.8045, 2.44)
ob_cylinder_012.lineart.crease_threshold = 0.0

# ---- collection membership
col_collection_1.objects.link(ob_cylinder_001)
col_collection_1.objects.link(ob_cylinder)
col_collection_1.objects.link(ob_mball)
col_collection_1.objects.link(ob_lamp)
col_collection_1.objects.link(ob_camera)
col_collection_1.objects.link(ob_cylinder_002)
col_collection_1.objects.link(ob_cylinder_003)
col_collection_1.objects.link(ob_cylinder_004)
col_collection_1.objects.link(ob_cylinder_005)
col_collection_1.objects.link(ob_cylinder_006)
col_collection_1.objects.link(ob_cylinder_007)
col_collection_1.objects.link(ob_cylinder_008)
col_collection_1.objects.link(ob_cylinder_009)
col_collection_1.objects.link(ob_cylinder_010)
col_collection_1.objects.link(ob_cylinder_011)
col_collection_1.objects.link(ob_cylinder_012)

# ---- scene / render settings (as saved in the file)
scene.camera = ob_camera
scene.frame_start = 1; scene.frame_end = 250; scene.frame_set(1)
scene.render.engine = 'BLENDER_EEVEE_NEXT'
scene.render.resolution_percentage = 50
scene.render.dither_intensity = 0.0
scene.cycles.use_denoising = False
scene.cycles.samples = 128
scene.cycles.sampling_pattern = 'TABULATED_SOBOL'
scene.cycles.use_adaptive_sampling = False
scene.cycles.use_light_tree = False
scene.cycles.blur_glossy = 0.0
scene.cycles.sample_clamp_indirect = 0.0
scene.view_settings.view_transform = 'Standard'
bpy.context.view_layer.update()
